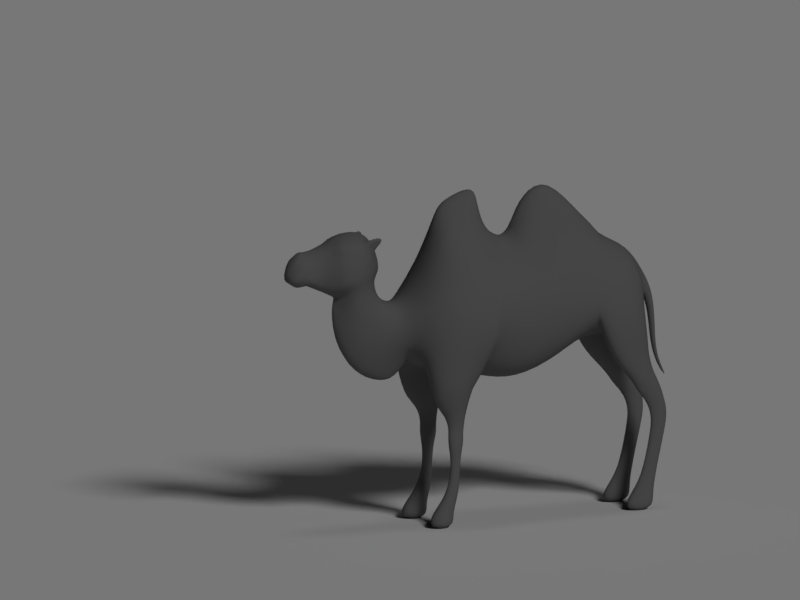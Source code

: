 # Source: camel.blend  (saved by Blender 2.79.0; exported with 4.5.12 LTS)
import bpy
from mathutils import Matrix  # noqa: F401  (used for matrix-valued properties, if any)

bpy.ops.wm.read_factory_settings(use_empty=True)
scene = bpy.context.scene
scene.name = 'Scene'

# ---- collections
col_collection_1 = bpy.data.collections.new('Collection 1'); scene.collection.children.link(col_collection_1)

# ---- materials (node trees are filled in below, after node groups)
mat_camel = bpy.data.materials.new('Camel')
mat_camel.alpha_threshold = 0.0
mat_camel.use_transparent_shadow = False
mat_camel.diffuse_color = (0.1574, 0.1574, 0.1574, 1.0)
mat_camel.specular_color = (0.1574, 0.1574, 0.1574)
mat_camel.roughness = 0.5
mat_camel.specular_intensity = 0.0
mat_shadow_catcher = bpy.data.materials.new('shadow_catcher')
mat_shadow_catcher.alpha_threshold = 0.0
mat_shadow_catcher.use_transparent_shadow = False
mat_shadow_catcher.roughness = 0.5

# ---- material node trees

# ---- world
world_world = bpy.data.worlds.new('World'); scene.world = world_world
world_world.color = (0.0, 0.0, 0.0)
world_world.use_sun_shadow = False
world_world.sun_shadow_jitter_overblur = 0.0
world_world.cycles.sampling_method = 'MANUAL'

# ---- cameras
cam_camera = bpy.data.cameras.new('Camera')
cam_camera.type = 'ORTHO'
cam_camera.clip_end = 1e+04
cam_camera.lens = 100.0
cam_camera.sensor_width = 32.0
cam_camera.sensor_height = 18.0
cam_camera.ortho_scale = 4.4
cam_camera.dof.focus_distance = 0.0
cam_camera.dof.aperture_fstop = 128.0

# ---- lights
light_hemi = bpy.data.lights.new('Hemi', 'SUN')
light_hemi.transmission_factor = 0.0
light_hemi.angle = 0.1993
light_hemi.energy = 0.1
light_hemi.shadow_buffer_clip_start = 0.5
light_hemi.shadow_soft_size = 0.1
light_hemi.shadow_cascade_max_distance = 1000.0
light_lamp = bpy.data.lights.new('Lamp', 'SUN')
light_lamp.transmission_factor = 0.0
light_lamp.cutoff_distance = 30.0
light_lamp.angle = 0.1993
light_lamp.energy = 1.0
light_lamp.shadow_buffer_clip_start = 1.001
light_lamp.shadow_soft_size = 0.1
light_lamp.shadow_cascade_max_distance = 1000.0

# ---- meshes
me_camel = bpy.data.meshes.new('Camel')
me_camel.from_pydata([(0.01895, 0.8054, 0.7777), (-2.384e-07, 0.816, 0.7814), (-2.384e-07, 0.7929, 0.7675), (-2.384e-07, 0.8865, 0.6505), (0.02737, 0.7745, 0.8995), (-2.384e-07, 0.792, 0.9023), (-2.384e-07, 0.7534, 0.8944), (0.03368, 0.7706, 1.063), (-2.384e-07, 0.7959, 1.078), (-2.384e-07, 0.7412, 1.042), (0.03789, 0.7489, 1.174), (-2.384e-07, 0.7765, 1.224), (-2.384e-07, 0.7183, 1.146), (0.05895, 0.6946, 1.243), (-4.768e-07, 0.7261, 1.347), (-4.768e-07, 0.6951, 1.159), (-4.768e-07, 0.6047, 1.499), (-2.328e-10, 0.4702, 1.549), (0.1007, 0.3518, 1.58), (-2.328e-10, 0.3737, 1.647), (0.1347, 0.6215, 1.394), (0.1937, 0.6376, 1.269), (-4.768e-07, 0.6867, 1.056), (0.08631, 0.6846, 1.06), (0.1996, 0.6703, 0.9632), (0.1113, 0.6846, 0.9657), (0.2168, 0.653, 1.077), (0.1705, 0.4783, 1.438), (0.2484, 0.4986, 1.248), (0.28, 0.5162, 1.079), (0.1705, 0.3436, 1.41), (0.2547, 0.3365, 1.181), (0.2747, 0.3719, 1.043), (0.2151, 0.3223, 1.054), (0.06054, 0.4818, 0.9931), (0.1935, 0.36, 1.038), (-3.725e-09, 0.3181, 0.9586), (3.725e-09, 0.4848, 0.941), (0.2465, 0.57, 0.9125), (0.2554, 0.4329, 0.8666), (0.0646, 0.561, 0.913), (0.1452, 0.431, 0.8606), (0.1788, 0.6805, 0.8576), (0.1111, 0.6901, 0.8596), (0.2212, 0.6189, 0.811), (0.2273, 0.5319, 0.7632), (0.06098, 0.6128, 0.8005), (0.1455, 0.5314, 0.7589), (0.1736, 0.7104, 0.7606), (0.1175, 0.7096, 0.7553), (0.2092, 0.6593, 0.7282), (0.1963, 0.5883, 0.6964), (0.07638, 0.6587, 0.698), (0.1563, 0.5876, 0.6931), (0.157, 0.8029, 0.5991), (0.1951, 0.7309, 0.6049), (0.1602, 0.6322, 0.6016), (0.1034, 0.7261, 0.6073), (0.1118, 0.7407, 0.5066), (0.1592, 0.6707, 0.5159), (0.1883, 0.7445, 0.5042), (0.1565, 0.8073, 0.5091), (0.1118, 0.728, 0.4139), (0.1592, 0.6581, 0.4191), (0.1883, 0.7277, 0.4136), (0.1565, 0.7799, 0.4081), (0.1208, 0.6655, 0.1743), (0.1828, 0.6718, 0.1633), (0.1561, 0.7213, 0.1667), (0.1584, 0.6069, 0.1763), (0.08792, 0.6289, 0.0761), (0.1622, 0.5059, 0.08293), (0.2077, 0.6351, 0.07275), (0.158, 0.7238, 0.07348), (0.07463, 0.6194, 0.0), (0.1638, 0.4591, 0.0), (0.2186, 0.627, 0.0), (0.1588, 0.7251, 0.0), (0.1302, 0.1188, 1.539), (-2.328e-10, 0.1567, 1.917), (0.233, 0.1276, 1.378), (0.2876, 0.1203, 1.136), (0.1853, 0.1117, 0.8911), (3.594e-11, 0.1061, 0.7961), (0.07143, 0.1201, 1.799), (0.1202, -0.08838, 1.463), (-2.328e-10, 9.694e-05, 1.824), (0.2391, -0.1023, 1.332), (0.2812, -0.1197, 1.108), (0.1916, -0.1372, 0.8229), (-1.977e-26, -0.1364, 0.7267), (0.0713, 0.01396, 1.723), (-2.328e-10, -0.1035, 1.599), (0.1202, -0.2021, 1.511), (0.3148, -0.2968, 1.317), (0.3386, -0.2788, 1.093), (0.1768, -0.325, 0.8785), (0.0, -0.3549, 0.7959), (-2.328e-10, -0.1717, 1.609), (0.1056, -0.2955, 1.604), (0.1583, -0.4376, 1.576), (0.0, -0.2331, 1.663), (0.07431, -0.3258, 1.776), (0.06223, -0.4882, 1.724), (0.0, -0.2583, 1.792), (2.575e-10, -0.3063, 1.9), (1.198e-10, -0.4579, 1.842), (-1.976e-10, -0.564, 1.708), (-5.57e-10, -0.5817, 1.557), (0.1228, -0.5538, 1.575), (0.3319, -0.5142, 1.289), (0.2796, -0.3524, 0.9063), (0.3477, -0.3259, 1.095), (0.3339, -0.5081, 0.9166), (0.3555, -0.5088, 1.092), (-5.57e-10, -0.6651, 1.367), (0.1188, -0.6549, 1.347), (0.2608, -0.6613, 1.261), (0.2861, -0.6714, 0.9321), (0.2901, -0.6702, 1.078), (-5.57e-10, -0.7661, 1.261), (0.1004, -0.7734, 1.224), (0.1533, -0.7895, 1.137), (0.1534, -0.7007, 0.9382), (0.1445, -0.7647, 1.025), (0.08534, -0.5291, 0.8785), (-1.37e-26, -0.5392, 0.8266), (8.517e-26, -0.6789, 0.8874), (0.1004, -0.8519, 1.234), (0.07183, -0.8309, 0.8923), (0.0, -0.8922, 0.7623), (6.461e-26, -0.7304, 0.8334), (-5.57e-10, -0.8397, 1.268), (0.1288, -0.8802, 1.157), (0.1225, -0.9413, 1.069), (0.08617, -0.9903, 0.9536), (-6.657e-26, -1.059, 0.8285), (0.08322, -0.9216, 1.287), (3.916e-27, -0.886, 1.301), (0.1165, -0.9795, 1.241), (0.1057, -1.045, 1.166), (0.06847, -1.114, 1.086), (2.349e-26, -1.157, 1.033), (0.08322, -0.9511, 1.383), (7.704e-34, -0.8958, 1.391), (0.1165, -1.009, 1.356), (0.1126, -1.085, 1.347), (0.02433, -1.138, 1.257), (1.664e-26, -1.174, 1.207), (2.741e-26, -1.147, 1.3), (0.09536, -0.9322, 1.439), (0.04638, -0.8811, 1.45), (0.1542, -1.024, 1.413), (0.1568, -1.115, 1.384), (1.273e-26, -1.184, 1.317), (0.0997, -1.194, 1.342), (9.789e-27, -0.8713, 1.45), (0.09536, -0.9424, 1.544), (0.05489, -0.9117, 1.569), (0.1474, -1.025, 1.525), (0.1499, -1.135, 1.489), (1.857e-10, -0.9053, 1.573), (0.1253, -1.019, 1.593), (0.1295, -1.14, 1.541), (0.1523, -0.9334, 1.658), (0.1542, -0.8601, 1.639), (0.1346, -1.132, 1.602), (0.05489, -0.9713, 1.634), (1.857e-10, -0.9462, 1.641), (0.05319, -1.028, 1.648), (1.857e-10, -1.009, 1.67), (0.05489, -1.113, 1.646), (1.857e-10, -1.117, 1.661), (0.09536, -0.9899, 1.62), (0.05489, -1.177, 1.608), (1.857e-10, -1.178, 1.622), (0.05149, -1.21, 1.591), (1.857e-10, -1.217, 1.605), (0.1011, -1.18, 1.552), (0.1081, -1.198, 1.474), (0.07586, -1.228, 1.352), (1.273e-26, -1.224, 1.338), (0.03956, -1.261, 1.573), (1.857e-10, -1.266, 1.586), (0.08232, -1.236, 1.527), (0.08769, -1.236, 1.454), (0.06394, -1.266, 1.367), (1.273e-26, -1.264, 1.356), (0.03786, -1.297, 1.559), (1.857e-10, -1.302, 1.581), (0.07381, -1.28, 1.513), (0.08258, -1.28, 1.44), (0.07245, -1.298, 1.379), (1.273e-26, -1.296, 1.372), (0.05489, -1.334, 1.535), (1.976e-10, -1.336, 1.585), (0.08062, -1.321, 1.495), (0.08258, -1.328, 1.426), (0.07245, -1.327, 1.395), (4.192e-11, -1.327, 1.384), (0.0782, -1.333, 1.442), (1.497e-10, -1.37, 1.571), (-3.594e-11, -1.421, 1.518), (0.04638, -1.395, 1.523), (0.04127, -1.366, 1.547), (0.07892, -1.374, 1.471), (0.0601, -1.374, 1.408), (0.03243, -1.371, 1.376), (-2.995e-11, -1.374, 1.363), (0.0782, -1.391, 1.425), (0.03105, -1.414, 1.518), (0.04145, -1.425, 1.455), (0.04785, -1.408, 1.399), (0.05606, -1.425, 1.409), (-2.456e-10, -1.449, 1.459), (-4.133e-10, -1.437, 1.411), (-4.612e-10, -1.406, 1.397), (0.187, -0.3731, 0.7517), (0.2206, -0.506, 0.5108), (0.3024, -0.5107, 0.7204), (0.2564, -0.6518, 0.7198), (0.1613, -0.6541, 0.7199), (0.08643, -0.507, 0.7236), (0.1785, -0.4241, 0.6015), (0.1785, -0.4343, 0.5181), (0.236, -0.5009, 0.5959), (0.1917, -0.5758, 0.595), (0.19, -0.5707, 0.5166), (0.1324, -0.4972, 0.5974), (0.1494, -0.5023, 0.5156), (0.2343, -0.5077, 0.4665), (0.1785, -0.4309, 0.4653), (0.19, -0.5741, 0.474), (0.1375, -0.504, 0.473), (0.2205, -0.5092, 0.4034), (0.1863, -0.4621, 0.3856), (0.1892, -0.5516, 0.3902), (0.1511, -0.5057, 0.3998), (0.2128, -0.5108, 0.291), (0.1877, -0.4693, 0.275), (0.1903, -0.5513, 0.2795), (0.1511, -0.5074, 0.284), (0.226, -0.5383, 0.1599), (0.1822, -0.4755, 0.1623), (0.1929, -0.5977, 0.1622), (0.1375, -0.5364, 0.1665), (0.2526, -0.5947, 0.07483), (0.1749, -0.4939, 0.08189), (0.1924, -0.6847, 0.08081), (0.1222, -0.5926, 0.07963), (0.2694, -0.5967, 0.0), (0.1799, -0.4785, 0.0), (0.1994, -0.727, 0.0), (0.09154, -0.5858, 0.001293)], [], [(0, 2, 3), (1, 5, 4, 0), (0, 4, 6, 2), (5, 8, 7, 4), (4, 7, 9, 6), (8, 11, 10, 7), (7, 10, 12, 9), (11, 14, 13, 10), (10, 13, 15, 12), (18, 17, 19), (20, 21, 13), (13, 14, 16, 20), (21, 26, 23, 13), (21, 28, 29, 26), (20, 27, 28, 21), (16, 17, 27, 20), (28, 31, 32, 29), (27, 30, 31, 28), (17, 18, 30, 27), (22, 23, 34, 37), (34, 35, 33), (33, 36, 37, 34), (33, 35, 31), (32, 31, 35), (13, 23, 22, 15), (32, 39, 38, 29), (23, 25, 40, 34), (35, 41, 39, 32), (29, 38, 24, 26), (26, 24, 25, 23), (34, 40, 41, 35), (38, 44, 42, 24), (25, 43, 46, 40), (40, 46, 47, 41), (39, 45, 44, 38), (24, 42, 43, 25), (41, 47, 45, 39), (42, 48, 49, 43), (47, 53, 51, 45), (44, 50, 48, 42), (43, 49, 52, 46), (46, 52, 53, 47), (45, 51, 50, 44), (52, 57, 56, 53), (51, 56, 55, 50), (49, 54, 57, 52), (53, 56, 51), (50, 55, 54, 48), (48, 54, 49), (57, 58, 59, 56), (56, 59, 60, 55), (54, 61, 58, 57), (55, 60, 61, 54), (61, 65, 62, 58), (58, 62, 63, 59), (59, 63, 64, 60), (60, 64, 65, 61), (64, 67, 68, 65), (65, 68, 66, 62), (62, 66, 69, 63), (63, 69, 67, 64), (1, 0, 3), (67, 72, 73, 68), (68, 73, 70, 66), (66, 70, 71, 69), (69, 71, 72, 67), (72, 76, 77, 73), (73, 77, 74, 70), (70, 74, 75, 71), (71, 75, 76, 72), (250, 252, 251), (18, 78, 80, 30), (33, 82, 83, 36), (31, 81, 82, 33), (18, 84, 78), (30, 80, 81, 31), (82, 89, 90, 83), (78, 85, 87, 80), (84, 91, 85, 78), (79, 86, 91, 84), (81, 88, 89, 82), (80, 87, 88, 81), (88, 95, 96, 89), (87, 94, 95, 88), (85, 92, 98, 93), (89, 96, 97, 90), (85, 93, 94, 87), (93, 98, 101, 99), (93, 99, 100, 94), (99, 101, 104, 102), (99, 102, 103, 100), (104, 105, 102), (103, 102, 105, 106), (106, 107, 103), (108, 109, 103, 107), (103, 109, 100), (86, 92, 91), (91, 92, 85), (95, 112, 111), (95, 94, 112), (94, 110, 114, 112), (112, 114, 113, 111), (114, 119, 118, 113), (108, 115, 116, 109), (109, 116, 117, 110), (110, 117, 119, 114), (117, 122, 124, 119), (115, 120, 121, 116), (116, 121, 122, 117), (119, 124, 123, 118), (94, 100, 109, 110), (96, 125, 126, 97), (125, 123, 127, 126), (122, 133, 134, 124), (123, 124, 127), (130, 131, 129), (127, 124, 129, 131), (120, 132, 128, 121), (124, 134, 135, 129), (121, 128, 133, 122), (129, 135, 136, 130), (133, 139, 140, 134), (135, 141, 142, 136), (134, 140, 141, 135), (132, 138, 137, 128), (128, 137, 139, 133), (138, 144, 143, 137), (137, 143, 145, 139), (142, 141, 147, 148), (139, 145, 146, 140), (140, 146, 147, 141), (147, 149, 148), (146, 149, 147), (144, 151, 150, 143), (143, 150, 152, 145), (145, 152, 153, 146), (149, 146, 153, 155), (155, 154, 149), (144, 156, 151), (151, 158, 157, 150), (150, 157, 159, 152), (152, 159, 160, 153), (156, 161, 158, 151), (155, 153, 160), (159, 162, 163, 160), (159, 157, 162), (162, 157, 164), (164, 157, 165), (163, 162, 166), (161, 168, 167, 158), (168, 170, 169, 167), (170, 172, 171, 169), (173, 157, 158, 167), (169, 173, 167), (165, 157, 173), (165, 173, 164), (164, 173, 162), (173, 169, 162), (166, 162, 169, 171), (172, 175, 174, 171), (171, 174, 166), (175, 177, 176, 174), (178, 166, 174, 176), (166, 178, 163), (179, 160, 163, 178), (155, 180, 181, 154), (155, 160, 179, 180), (178, 184, 185, 179), (181, 180, 186, 187), (176, 182, 184, 178), (179, 185, 186, 180), (177, 183, 182, 176), (185, 191, 192, 186), (184, 190, 191, 185), (183, 189, 188, 182), (187, 186, 192, 193), (182, 188, 190, 184), (191, 197, 198, 192), (191, 190, 196, 200), (189, 195, 194, 188), (193, 192, 198, 199), (188, 194, 196, 190), (197, 191, 200), (203, 194, 204), (195, 204, 194), (201, 204, 195), (197, 206, 207, 198), (197, 200, 209, 206), (196, 205, 209, 200), (199, 198, 207, 208), (204, 210, 203), (202, 210, 204, 201), (196, 194, 203, 205), (205, 211, 213, 209), (206, 209, 213, 212), (203, 210, 211, 205), (202, 214, 211, 210), (213, 211, 214, 215), (212, 213, 215, 216), (206, 212, 207), (208, 207, 212, 216), (125, 222, 221, 123), (96, 217, 222, 125), (113, 219, 217, 111), (111, 217, 96), (123, 221, 220, 118), (113, 220, 219), (118, 220, 113), (222, 228, 226, 221), (221, 226, 220), (219, 225, 223, 217), (217, 223, 228, 222), (220, 226, 225, 219), (223, 224, 229, 228), (228, 229, 227, 226), (225, 218, 224, 223), (226, 227, 218, 225), (227, 232, 230, 218), (224, 231, 233, 229), (218, 230, 231, 224), (229, 233, 232, 227), (231, 235, 237, 233), (233, 237, 236, 232), (232, 236, 234, 230), (230, 234, 235, 231), (237, 241, 240, 236), (236, 240, 238, 234), (234, 238, 239, 235), (235, 239, 241, 237), (240, 244, 242, 238), (238, 242, 243, 239), (239, 243, 245, 241), (241, 245, 244, 240), (243, 247, 249, 245), (245, 249, 248, 244), (244, 248, 246, 242), (242, 246, 247, 243), (248, 252, 250, 246), (246, 250, 251, 247), (247, 251, 253, 249), (249, 253, 252, 248), (252, 253, 251), (19, 79, 84, 18), (96, 95, 111), (76, 75, 77), (77, 75, 74)])
me_camel.polygons.foreach_set('use_smooth', [True] * 246)
_uv = me_camel.uv_layers.new(name='UVMap')
_uv.uv.foreach_set('vector', [0.7846, 0.4258, 0.7714, 0.4259, 0.7782, 0.3885, 0.8014, 0.4321, 0.8074, 0.4703, 0.7906, 0.464, 0.7846, 0.4258, 0.7846, 0.4258, 0.7906, 0.464, 0.7715, 0.4565, 0.7714, 0.4259, 0.8074, 0.4703, 0.8067, 0.527, 0.7854, 0.5153, 0.7906, 0.464, 0.7906, 0.464, 0.7854, 0.5153, 0.7694, 0.4946, 0.7715, 0.4565, 0.8067, 0.527, 0.7825, 0.6198, 0.7649, 0.5913, 0.7854, 0.5153, 0.7854, 0.5153, 0.7649, 0.5913, 0.7589, 0.5524, 0.7694, 0.4946, 0.7825, 0.6198, 0.7504, 0.6481, 0.7228, 0.5701, 0.7649, 0.5913, 0.7649, 0.5913, 0.7228, 0.5701, 0.7553, 0.4877, 0.7589, 0.5524, 0.7049, 0.6828, 0.7393, 0.7062, 0.7381, 0.8142, 0.7048, 0.6087, 0.7011, 0.559, 0.7228, 0.5701, 0.7228, 0.5701, 0.7504, 0.6481, 0.7301, 0.6612, 0.7048, 0.6087, 0.7011, 0.559, 0.7094, 0.4651, 0.7236, 0.4293, 0.7228, 0.5701, 0.7011, 0.559, 0.6621, 0.5557, 0.6779, 0.4842, 0.7094, 0.4651, 0.7048, 0.6087, 0.6705, 0.6241, 0.6621, 0.5557, 0.7011, 0.559, 0.7301, 0.6612, 0.7393, 0.7062, 0.6705, 0.6241, 0.7048, 0.6087, 0.6621, 0.5557, 0.6156, 0.5489, 0.6497, 0.4825, 0.6779, 0.4842, 0.6705, 0.6241, 0.6322, 0.6285, 0.6156, 0.5489, 0.6621, 0.5557, 0.7393, 0.7062, 0.7049, 0.6828, 0.6322, 0.6285, 0.6705, 0.6241, 0.7385, 0.376, 0.7236, 0.4293, 0.6447, 0.4001, 0.6979, 0.3626, 0.6447, 0.4001, 0.6378, 0.4599, 0.6212, 0.4336, 0.6212, 0.4336, 0.6436, 0.3542, 0.6979, 0.3626, 0.6447, 0.4001, 0.6212, 0.4336, 0.6378, 0.4599, 0.6156, 0.5489, 0.6497, 0.4825, 0.6156, 0.5489, 0.6378, 0.4599, 0.7228, 0.5701, 0.7236, 0.4293, 0.7385, 0.376, 0.7553, 0.4877, 0.6528, 0.4805, 0.676, 0.3647, 0.7003, 0.3716, 0.6795, 0.4826, 0.8205, 0.4185, 0.8207, 0.3707, 0.7913, 0.3731, 0.7817, 0.4109, 0.6387, 0.4581, 0.667, 0.3707, 0.676, 0.3647, 0.6528, 0.4805, 0.6795, 0.4826, 0.7003, 0.3716, 0.7161, 0.3727, 0.7083, 0.4642, 0.7083, 0.4642, 0.7161, 0.3727, 0.7401, 0.3606, 0.7253, 0.427, 0.7817, 0.4109, 0.7913, 0.3731, 0.7554, 0.3614, 0.7436, 0.4029, 0.7003, 0.3716, 0.7054, 0.3124, 0.7208, 0.3102, 0.7161, 0.3727, 0.8207, 0.3707, 0.8197, 0.3171, 0.7935, 0.3168, 0.7913, 0.3731, 0.7913, 0.3731, 0.7935, 0.3168, 0.7633, 0.3137, 0.7554, 0.3614, 0.676, 0.3647, 0.6918, 0.313, 0.7054, 0.3124, 0.7003, 0.3716, 0.7161, 0.3727, 0.7208, 0.3102, 0.7368, 0.3029, 0.7401, 0.3606, 0.667, 0.3707, 0.6768, 0.3188, 0.6918, 0.313, 0.676, 0.3647, 0.7208, 0.3102, 0.7298, 0.2639, 0.7441, 0.2652, 0.7368, 0.3029, 0.6768, 0.3188, 0.6892, 0.2554, 0.7004, 0.2595, 0.6918, 0.313, 0.7054, 0.3124, 0.7132, 0.2637, 0.7298, 0.2639, 0.7208, 0.3102, 0.8197, 0.3171, 0.8158, 0.2766, 0.7959, 0.2766, 0.7935, 0.3168, 0.7935, 0.3168, 0.7959, 0.2766, 0.7675, 0.2703, 0.7633, 0.3137, 0.6918, 0.313, 0.7004, 0.2595, 0.7132, 0.2637, 0.7054, 0.3124, 0.7959, 0.2766, 0.7957, 0.2277, 0.7719, 0.2269, 0.7675, 0.2703, 0.7004, 0.2595, 0.6948, 0.2206, 0.7264, 0.2139, 0.7132, 0.2637, 0.8158, 0.2766, 0.8235, 0.2301, 0.7957, 0.2277, 0.7959, 0.2766, 0.6892, 0.2554, 0.6948, 0.2206, 0.7004, 0.2595, 0.7132, 0.2637, 0.7264, 0.2139, 0.7582, 0.2133, 0.7298, 0.2639, 0.7298, 0.2639, 0.7582, 0.2133, 0.7441, 0.2652, 0.7957, 0.2277, 0.7948, 0.181, 0.7798, 0.178, 0.7719, 0.2269, 0.6948, 0.2206, 0.7011, 0.1817, 0.7205, 0.1747, 0.7264, 0.2139, 0.8235, 0.2301, 0.8076, 0.1829, 0.7948, 0.181, 0.7957, 0.2277, 0.7264, 0.2139, 0.7205, 0.1747, 0.7412, 0.1768, 0.7582, 0.2133, 0.8076, 0.1829, 0.8006, 0.1392, 0.7912, 0.1349, 0.7948, 0.181, 0.7948, 0.181, 0.7912, 0.1349, 0.7791, 0.1382, 0.7798, 0.178, 0.7011, 0.1817, 0.6973, 0.1383, 0.7102, 0.1363, 0.7205, 0.1747, 0.7205, 0.1747, 0.7102, 0.1363, 0.7246, 0.136, 0.7412, 0.1768, 0.7102, 0.1363, 0.6901, 0.0756, 0.7075, 0.07703, 0.7246, 0.136, 0.8006, 0.1392, 0.8028, 0.083, 0.7842, 0.08286, 0.7912, 0.1349, 0.7912, 0.1349, 0.7842, 0.08286, 0.7692, 0.07698, 0.7791, 0.1382, 0.6973, 0.1383, 0.6756, 0.0763, 0.6901, 0.0756, 0.7102, 0.1363, 0.8014, 0.4321, 0.7846, 0.4258, 0.7782, 0.3885, 0.6901, 0.0756, 0.6834, 0.06122, 0.7133, 0.05919, 0.7075, 0.07703, 0.8028, 0.083, 0.8057, 0.06829, 0.7715, 0.06374, 0.7842, 0.08286, 0.7842, 0.08286, 0.7715, 0.06374, 0.7383, 0.05478, 0.7692, 0.07698, 0.6756, 0.0763, 0.6384, 0.05633, 0.6834, 0.06122, 0.6901, 0.0756, 0.6834, 0.06122, 0.6771, 0.048, 0.7082, 0.04364, 0.7133, 0.05919, 0.8057, 0.06829, 0.8021, 0.04385, 0.7688, 0.04792, 0.7715, 0.06374, 0.7715, 0.06374, 0.7688, 0.04792, 0.7424, 0.04044, 0.7383, 0.05478, 0.6384, 0.05633, 0.6373, 0.03825, 0.6771, 0.048, 0.6834, 0.06122, 0.4492, 0.05188, 0.4126, 0.04105, 0.4877, 0.04675, 0.7049, 0.6828, 0.6303, 0.7451, 0.5867, 0.6295, 0.6322, 0.6285, 0.6212, 0.4336, 0.5812, 0.4158, 0.6095, 0.3366, 0.6436, 0.3542, 0.6156, 0.5489, 0.5816, 0.5257, 0.5812, 0.4158, 0.6212, 0.4336, 0.7049, 0.6828, 0.6637, 0.819, 0.6303, 0.7451, 0.6322, 0.6285, 0.5867, 0.6295, 0.5816, 0.5257, 0.6156, 0.5489, 0.5812, 0.4158, 0.5253, 0.4032, 0.5552, 0.3268, 0.6095, 0.3366, 0.6303, 0.7451, 0.5769, 0.7346, 0.5458, 0.6252, 0.5867, 0.6295, 0.6637, 0.819, 0.6168, 0.8146, 0.5769, 0.7346, 0.6303, 0.7451, 0.6763, 0.898, 0.6169, 0.858, 0.6168, 0.8146, 0.6637, 0.819, 0.5816, 0.5257, 0.5475, 0.5199, 0.5253, 0.4032, 0.5812, 0.4158, 0.5867, 0.6295, 0.5458, 0.6252, 0.5475, 0.5199, 0.5816, 0.5257, 0.5475, 0.5199, 0.5136, 0.5285, 0.4741, 0.3782, 0.5253, 0.4032, 0.5458, 0.6252, 0.4977, 0.6196, 0.5136, 0.5285, 0.5475, 0.5199, 0.5769, 0.7346, 0.5484, 0.7417, 0.5366, 0.7268, 0.518, 0.6873, 0.5253, 0.4032, 0.4741, 0.3782, 0.5048, 0.3402, 0.5552, 0.3268, 0.5769, 0.7346, 0.518, 0.6873, 0.4977, 0.6196, 0.5458, 0.6252, 0.518, 0.6873, 0.5366, 0.7268, 0.5217, 0.7292, 0.4953, 0.7229, 0.518, 0.6873, 0.4953, 0.7229, 0.4588, 0.7171, 0.4977, 0.6196, 0.4953, 0.7229, 0.5217, 0.7292, 0.498, 0.8241, 0.4697, 0.8195, 0.4953, 0.7229, 0.4697, 0.8195, 0.4322, 0.8085, 0.4588, 0.7171, 0.498, 0.8241, 0.4665, 0.8786, 0.4697, 0.8195, 0.4322, 0.8085, 0.4697, 0.8195, 0.4665, 0.8786, 0.4127, 0.8892, 0.4127, 0.8892, 0.3872, 0.8417, 0.4322, 0.8085, 0.3959, 0.7641, 0.4225, 0.7248, 0.4322, 0.8085, 0.3872, 0.8417, 0.4322, 0.8085, 0.4225, 0.7248, 0.4588, 0.7171, 0.6169, 0.858, 0.5484, 0.7417, 0.6168, 0.8146, 0.6168, 0.8146, 0.5484, 0.7417, 0.5769, 0.7346, 0.5136, 0.5285, 0.4809, 0.5338, 0.4469, 0.4016, 0.5136, 0.5285, 0.4977, 0.6196, 0.4809, 0.5338, 0.4977, 0.6196, 0.4487, 0.6065, 0.441, 0.5351, 0.4809, 0.5338, 0.4809, 0.5338, 0.441, 0.5351, 0.4225, 0.4124, 0.4469, 0.4016, 0.441, 0.5351, 0.4141, 0.5202, 0.4032, 0.3986, 0.4225, 0.4124, 0.3959, 0.7641, 0.3869, 0.6992, 0.398, 0.6688, 0.4225, 0.7248, 0.4225, 0.7248, 0.398, 0.6688, 0.4107, 0.5893, 0.4487, 0.6065, 0.4487, 0.6065, 0.4107, 0.5893, 0.4141, 0.5202, 0.441, 0.5351, 0.4107, 0.5893, 0.3714, 0.5526, 0.3723, 0.4516, 0.4141, 0.5202, 0.3869, 0.6992, 0.3643, 0.6571, 0.3611, 0.6135, 0.398, 0.6688, 0.398, 0.6688, 0.3611, 0.6135, 0.3714, 0.5526, 0.4107, 0.5893, 0.4141, 0.5202, 0.3723, 0.4516, 0.3957, 0.3819, 0.4032, 0.3986, 0.4977, 0.6196, 0.4588, 0.7171, 0.4225, 0.7248, 0.4487, 0.6065, 0.4741, 0.3782, 0.4552, 0.3647, 0.4616, 0.2976, 0.5048, 0.3402, 0.4552, 0.3647, 0.3957, 0.3819, 0.3957, 0.3367, 0.4616, 0.2976, 0.3714, 0.5526, 0.3134, 0.5689, 0.3102, 0.4933, 0.3723, 0.4516, 0.3957, 0.3819, 0.3723, 0.4516, 0.3957, 0.3367, 0.3648, 0.2252, 0.4086, 0.2539, 0.3659, 0.3343, 0.3957, 0.3367, 0.3723, 0.4516, 0.3659, 0.3343, 0.4086, 0.2539, 0.3643, 0.6571, 0.35, 0.6809, 0.3253, 0.6299, 0.3611, 0.6135, 0.3723, 0.4516, 0.3102, 0.4933, 0.2971, 0.3971, 0.3659, 0.3343, 0.3611, 0.6135, 0.3253, 0.6299, 0.3134, 0.5689, 0.3714, 0.5526, 0.3659, 0.3343, 0.2971, 0.3971, 0.2813, 0.2851, 0.3648, 0.2252, 0.3134, 0.5689, 0.2773, 0.6053, 0.2483, 0.5424, 0.3102, 0.4933, 0.2971, 0.3971, 0.2216, 0.4687, 0.1942, 0.3891, 0.2813, 0.2851, 0.3102, 0.4933, 0.2483, 0.5424, 0.2216, 0.4687, 0.2971, 0.3971, 0.35, 0.6809, 0.3388, 0.6957, 0.3026, 0.6469, 0.3253, 0.6299, 0.3253, 0.6299, 0.3026, 0.6469, 0.2773, 0.6053, 0.3134, 0.5689, 0.3388, 0.6957, 0.3247, 0.7114, 0.2874, 0.6659, 0.3026, 0.6469, 0.3026, 0.6469, 0.2874, 0.6659, 0.2562, 0.644, 0.2773, 0.6053, 0.1942, 0.3891, 0.2216, 0.4687, 0.1787, 0.5688, 0.148, 0.5257, 0.2773, 0.6053, 0.2562, 0.644, 0.2203, 0.6142, 0.2483, 0.5424, 0.2483, 0.5424, 0.2203, 0.6142, 0.1787, 0.5688, 0.2216, 0.4687, 0.1787, 0.5688, 0.1503, 0.6215, 0.148, 0.5257, 0.2203, 0.6142, 0.1503, 0.6215, 0.1787, 0.5688, 0.3247, 0.7114, 0.3132, 0.7193, 0.2731, 0.6813, 0.2874, 0.6659, 0.2874, 0.6659, 0.2731, 0.6813, 0.242, 0.6733, 0.2562, 0.644, 0.2562, 0.644, 0.242, 0.6733, 0.2132, 0.6506, 0.2203, 0.6142, 0.1503, 0.6215, 0.2203, 0.6142, 0.2132, 0.6506, 0.1797, 0.6493, 0.1797, 0.6493, 0.1629, 0.6484, 0.1503, 0.6215, 0.3247, 0.7114, 0.3145, 0.7383, 0.3132, 0.7193, 0.3132, 0.7193, 0.3024, 0.7245, 0.2603, 0.6971, 0.2731, 0.6813, 0.2731, 0.6813, 0.2603, 0.6971, 0.2303, 0.6956, 0.242, 0.6733, 0.242, 0.6733, 0.2303, 0.6956, 0.2085, 0.6914, 0.2132, 0.6506, 0.3145, 0.7383, 0.2974, 0.7661, 0.3024, 0.7245, 0.3132, 0.7193, 0.1797, 0.6493, 0.2132, 0.6506, 0.2085, 0.6914, 0.2303, 0.6956, 0.2283, 0.7269, 0.2104, 0.7138, 0.2085, 0.6914, 0.2303, 0.6956, 0.2603, 0.6971, 0.2283, 0.7269, 0.25, 0.7293, 0.2605, 0.6984, 0.271, 0.7381, 0.271, 0.7381, 0.2605, 0.6984, 0.2925, 0.7285, 0.2104, 0.7138, 0.2283, 0.7269, 0.201, 0.7356, 0.2974, 0.7661, 0.2632, 0.8031, 0.2801, 0.755, 0.3024, 0.7245, 0.2632, 0.8031, 0.2311, 0.8113, 0.2295, 0.7778, 0.2801, 0.755, 0.2311, 0.8113, 0.1918, 0.7917, 0.199, 0.7669, 0.2295, 0.7778, 0.2489, 0.7306, 0.2603, 0.6971, 0.3024, 0.7245, 0.2801, 0.755, 0.2295, 0.7778, 0.2489, 0.7306, 0.2801, 0.755, 0.2926, 0.7267, 0.2622, 0.6996, 0.265, 0.7392, 0.2926, 0.7267, 0.265, 0.7392, 0.281, 0.7533, 0.271, 0.7381, 0.2634, 0.7408, 0.25, 0.7293, 0.2489, 0.7306, 0.2295, 0.7778, 0.2283, 0.7269, 0.201, 0.7356, 0.2283, 0.7269, 0.2295, 0.7778, 0.199, 0.7669, 0.1918, 0.7917, 0.1799, 0.7495, 0.1913, 0.7467, 0.199, 0.7669, 0.199, 0.7669, 0.1913, 0.7467, 0.201, 0.7356, 0.1799, 0.7495, 0.1709, 0.7446, 0.1762, 0.7328, 0.1913, 0.7467, 0.19, 0.722, 0.201, 0.7356, 0.1913, 0.7467, 0.1762, 0.7328, 0.201, 0.7356, 0.19, 0.722, 0.2104, 0.7138, 0.1886, 0.6948, 0.2085, 0.6914, 0.2104, 0.7138, 0.19, 0.722, 0.1797, 0.6493, 0.182, 0.6759, 0.1637, 0.6566, 0.1629, 0.6484, 0.1797, 0.6493, 0.2085, 0.6914, 0.1886, 0.6948, 0.182, 0.6759, 0.19, 0.722, 0.1677, 0.7127, 0.1733, 0.6931, 0.1886, 0.6948, 0.1637, 0.6566, 0.182, 0.6759, 0.1744, 0.6764, 0.1602, 0.6631, 0.1762, 0.7328, 0.1625, 0.7296, 0.1677, 0.7127, 0.19, 0.722, 0.1886, 0.6948, 0.1733, 0.6931, 0.1744, 0.6764, 0.182, 0.6759, 0.1709, 0.7446, 0.1563, 0.7431, 0.1625, 0.7296, 0.1762, 0.7328, 0.1733, 0.6931, 0.1574, 0.6979, 0.1608, 0.679, 0.1744, 0.6764, 0.1677, 0.7127, 0.1579, 0.7088, 0.1574, 0.6979, 0.1733, 0.6931, 0.1563, 0.7431, 0.1455, 0.7403, 0.1509, 0.7279, 0.1625, 0.7296, 0.1602, 0.6631, 0.1744, 0.6764, 0.1608, 0.679, 0.1505, 0.6639, 0.1625, 0.7296, 0.1509, 0.7279, 0.1579, 0.7088, 0.1677, 0.7127, 0.1574, 0.6979, 0.1435, 0.6881, 0.1479, 0.6771, 0.1608, 0.679, 0.1574, 0.6979, 0.1579, 0.7088, 0.1463, 0.7037, 0.1446, 0.6944, 0.1455, 0.7403, 0.136, 0.7378, 0.145, 0.7214, 0.1509, 0.7279, 0.1505, 0.6639, 0.1608, 0.679, 0.1479, 0.6771, 0.1399, 0.6652, 0.1509, 0.7279, 0.145, 0.7214, 0.1463, 0.7037, 0.1579, 0.7088, 0.1435, 0.6881, 0.1574, 0.6979, 0.1446, 0.6944, 0.135, 0.7089, 0.145, 0.7214, 0.1355, 0.7257, 0.136, 0.7378, 0.1355, 0.7257, 0.145, 0.7214, 0.1292, 0.7323, 0.1355, 0.7257, 0.136, 0.7378, 0.1435, 0.6881, 0.1343, 0.686, 0.1323, 0.6788, 0.1479, 0.6771, 0.1435, 0.6881, 0.1446, 0.6944, 0.1344, 0.6936, 0.1343, 0.686, 0.1463, 0.7037, 0.1356, 0.7014, 0.1344, 0.6936, 0.1446, 0.6944, 0.1399, 0.6652, 0.1479, 0.6771, 0.1323, 0.6788, 0.129, 0.6692, 0.1355, 0.7257, 0.1272, 0.7117, 0.135, 0.7089, 0.1296, 0.7205, 0.1272, 0.7117, 0.1355, 0.7257, 0.1292, 0.7323, 0.1463, 0.7037, 0.145, 0.7214, 0.135, 0.7089, 0.1356, 0.7014, 0.1356, 0.7014, 0.1217, 0.7009, 0.1197, 0.6933, 0.1344, 0.6936, 0.1343, 0.686, 0.1344, 0.6936, 0.1197, 0.6933, 0.1211, 0.6881, 0.135, 0.7089, 0.1272, 0.7117, 0.1217, 0.7009, 0.1356, 0.7014, 0.1296, 0.7205, 0.1132, 0.7094, 0.1217, 0.7009, 0.1272, 0.7117, 0.1197, 0.6933, 0.1217, 0.7009, 0.1132, 0.7094, 0.11, 0.7001, 0.1211, 0.6881, 0.1197, 0.6933, 0.11, 0.7001, 0.1168, 0.6839, 0.1343, 0.686, 0.1211, 0.6881, 0.1323, 0.6788, 0.129, 0.6692, 0.1323, 0.6788, 0.1211, 0.6881, 0.1168, 0.6839, 0.4263, 0.4009, 0.439, 0.3242, 0.4091, 0.3195, 0.3969, 0.3783, 0.4767, 0.3705, 0.4818, 0.3104, 0.439, 0.3242, 0.4263, 0.4009, 0.4225, 0.4099, 0.4366, 0.3306, 0.4803, 0.3137, 0.4484, 0.3989, 0.4484, 0.3989, 0.4803, 0.3137, 0.4743, 0.3752, 0.3956, 0.3785, 0.4066, 0.3198, 0.4187, 0.3321, 0.4038, 0.401, 0.4225, 0.4099, 0.4187, 0.3321, 0.4366, 0.3306, 0.4038, 0.401, 0.4187, 0.3321, 0.4225, 0.4099, 0.439, 0.3242, 0.4497, 0.2556, 0.4217, 0.2533, 0.4091, 0.3195, 0.4066, 0.3198, 0.4224, 0.2545, 0.4187, 0.3321, 0.4366, 0.3306, 0.4491, 0.2562, 0.4869, 0.2489, 0.4803, 0.3137, 0.4818, 0.3104, 0.4885, 0.2461, 0.4497, 0.2556, 0.439, 0.3242, 0.4187, 0.3321, 0.4224, 0.2545, 0.4491, 0.2562, 0.4366, 0.3306, 0.4885, 0.2461, 0.4796, 0.2196, 0.448, 0.2305, 0.4497, 0.2556, 0.4497, 0.2556, 0.448, 0.2305, 0.4176, 0.2242, 0.4217, 0.2533, 0.4491, 0.2562, 0.4474, 0.2304, 0.48, 0.2199, 0.4869, 0.2489, 0.4224, 0.2545, 0.4166, 0.2268, 0.4474, 0.2304, 0.4491, 0.2562, 0.4166, 0.2268, 0.4311, 0.2085, 0.4538, 0.2043, 0.4474, 0.2304, 0.4796, 0.2196, 0.4714, 0.1953, 0.4526, 0.2095, 0.448, 0.2305, 0.4474, 0.2304, 0.4538, 0.2043, 0.4704, 0.1947, 0.48, 0.2199, 0.448, 0.2305, 0.4526, 0.2095, 0.4352, 0.2063, 0.4176, 0.2242, 0.4714, 0.1953, 0.4724, 0.1599, 0.4585, 0.1583, 0.4526, 0.2095, 0.4526, 0.2095, 0.4585, 0.1583, 0.4464, 0.1533, 0.4352, 0.2063, 0.4311, 0.2085, 0.4439, 0.1539, 0.4569, 0.1589, 0.4538, 0.2043, 0.4538, 0.2043, 0.4569, 0.1589, 0.4717, 0.1604, 0.4704, 0.1947, 0.4585, 0.1583, 0.461, 0.1149, 0.446, 0.1121, 0.4464, 0.1533, 0.4439, 0.1539, 0.4451, 0.1152, 0.4597, 0.1157, 0.4569, 0.1589, 0.4569, 0.1589, 0.4597, 0.1157, 0.4752, 0.1228, 0.4717, 0.1604, 0.4724, 0.1599, 0.4754, 0.126, 0.461, 0.1149, 0.4585, 0.1583, 0.4451, 0.1152, 0.4377, 0.0759, 0.4555, 0.08395, 0.4597, 0.1157, 0.4597, 0.1157, 0.4555, 0.08395, 0.4793, 0.0863, 0.4752, 0.1228, 0.4754, 0.126, 0.4798, 0.08818, 0.4558, 0.08574, 0.461, 0.1149, 0.461, 0.1149, 0.4558, 0.08574, 0.438, 0.07835, 0.446, 0.1121, 0.4798, 0.08818, 0.4859, 0.07186, 0.4521, 0.07194, 0.4558, 0.08574, 0.4558, 0.08574, 0.4521, 0.07194, 0.4151, 0.06108, 0.438, 0.07835, 0.4377, 0.0759, 0.4114, 0.0591, 0.4487, 0.06927, 0.4555, 0.08395, 0.4555, 0.08395, 0.4487, 0.06927, 0.4863, 0.06927, 0.4793, 0.0863, 0.4114, 0.0591, 0.4126, 0.04105, 0.4492, 0.05188, 0.4487, 0.06927, 0.4487, 0.06927, 0.4492, 0.05188, 0.4877, 0.04675, 0.4863, 0.06927, 0.4859, 0.07186, 0.4895, 0.04489, 0.4543, 0.05372, 0.4521, 0.07194, 0.4521, 0.07194, 0.4543, 0.05372, 0.4143, 0.0417, 0.4151, 0.06108, 0.4143, 0.0417, 0.4543, 0.05372, 0.4895, 0.04489, 0.7381, 0.8142, 0.6763, 0.898, 0.6637, 0.819, 0.7049, 0.6828, 0.4741, 0.3782, 0.5136, 0.5285, 0.4469, 0.4016, 0.6771, 0.048, 0.6373, 0.03825, 0.7082, 0.04364, 0.8021, 0.04385, 0.7424, 0.04044, 0.7688, 0.04792])
_ca = me_camel.color_attributes.new('Col', 'BYTE_COLOR', 'CORNER')
_ca.data.foreach_set('color', [1.0, 1.0, 1.0, 1.0, 1.0, 1.0, 1.0, 1.0, 1.0, 1.0, 1.0, 1.0, 1.0, 1.0, 1.0, 1.0, 1.0, 1.0, 1.0, 1.0, 1.0, 1.0, 1.0, 1.0, 1.0, 1.0, 1.0, 1.0, 1.0, 1.0, 1.0, 1.0, 1.0, 1.0, 1.0, 1.0, 1.0, 1.0, 1.0, 1.0, 1.0, 1.0, 1.0, 1.0, 1.0, 1.0, 1.0, 1.0, 1.0, 1.0, 1.0, 1.0, 1.0, 1.0, 1.0, 1.0, 1.0, 1.0, 1.0, 1.0, 1.0, 1.0, 1.0, 1.0, 1.0, 1.0, 1.0, 1.0, 1.0, 1.0, 1.0, 1.0, 1.0, 1.0, 1.0, 1.0, 1.0, 1.0, 1.0, 1.0, 1.0, 1.0, 1.0, 1.0, 1.0, 1.0, 1.0, 1.0, 1.0, 1.0, 1.0, 1.0, 1.0, 1.0, 1.0, 1.0, 1.0, 1.0, 1.0, 1.0, 1.0, 1.0, 1.0, 1.0, 1.0, 1.0, 1.0, 1.0, 1.0, 1.0, 1.0, 1.0, 1.0, 1.0, 1.0, 1.0, 1.0, 1.0, 1.0, 1.0, 1.0, 1.0, 1.0, 1.0, 1.0, 1.0, 1.0, 1.0, 1.0, 1.0, 1.0, 1.0, 1.0, 1.0, 1.0, 1.0, 1.0, 1.0, 1.0, 1.0, 1.0, 1.0, 1.0, 1.0, 1.0, 1.0, 1.0, 1.0, 1.0, 1.0, 1.0, 1.0, 1.0, 1.0, 1.0, 1.0, 1.0, 1.0, 1.0, 1.0, 1.0, 1.0, 1.0, 1.0, 1.0, 1.0, 1.0, 1.0, 1.0, 1.0, 1.0, 1.0, 1.0, 1.0, 1.0, 1.0, 1.0, 1.0, 1.0, 1.0, 1.0, 1.0, 1.0, 1.0, 1.0, 1.0, 1.0, 1.0, 1.0, 1.0, 1.0, 1.0, 1.0, 1.0, 1.0, 1.0, 1.0, 1.0, 1.0, 1.0, 1.0, 1.0, 1.0, 1.0, 1.0, 1.0, 1.0, 1.0, 1.0, 1.0, 1.0, 1.0, 1.0, 1.0, 1.0, 1.0, 1.0, 1.0, 1.0, 1.0, 1.0, 1.0, 1.0, 1.0, 1.0, 1.0, 1.0, 1.0, 1.0, 1.0, 1.0, 1.0, 1.0, 1.0, 1.0, 1.0, 1.0, 1.0, 1.0, 1.0, 1.0, 1.0, 1.0, 1.0, 1.0, 1.0, 1.0, 1.0, 1.0, 1.0, 1.0, 1.0, 1.0, 1.0, 1.0, 1.0, 1.0, 1.0, 1.0, 1.0, 1.0, 1.0, 1.0, 1.0, 1.0, 1.0, 1.0, 1.0, 1.0, 1.0, 1.0, 1.0, 1.0, 1.0, 1.0, 1.0, 1.0, 1.0, 1.0, 1.0, 1.0, 1.0, 1.0, 1.0, 1.0, 1.0, 1.0, 1.0, 1.0, 1.0, 1.0, 1.0, 1.0, 1.0, 1.0, 1.0, 1.0, 1.0, 1.0, 1.0, 1.0, 1.0, 1.0, 1.0, 1.0, 1.0, 1.0, 1.0, 1.0, 1.0, 1.0, 1.0, 1.0, 1.0, 1.0, 1.0, 1.0, 1.0, 1.0, 1.0, 1.0, 1.0, 1.0, 1.0, 1.0, 1.0, 1.0, 1.0, 1.0, 1.0, 1.0, 1.0, 1.0, 1.0, 1.0, 1.0, 1.0, 1.0, 1.0, 1.0, 1.0, 1.0, 1.0, 1.0, 1.0, 1.0, 1.0, 1.0, 1.0, 1.0, 1.0, 1.0, 1.0, 1.0, 1.0, 1.0, 1.0, 1.0, 1.0, 1.0, 1.0, 1.0, 1.0, 1.0, 1.0, 1.0, 1.0, 1.0, 1.0, 1.0, 1.0, 1.0, 1.0, 1.0, 1.0, 1.0, 1.0, 1.0, 1.0, 1.0, 1.0, 1.0, 1.0, 1.0, 1.0, 1.0, 1.0, 1.0, 1.0, 1.0, 1.0, 1.0, 1.0, 1.0, 1.0, 1.0, 1.0, 1.0, 1.0, 1.0, 1.0, 1.0, 1.0, 1.0, 1.0, 1.0, 1.0, 1.0, 1.0, 1.0, 1.0, 1.0, 1.0, 1.0, 1.0, 1.0, 1.0, 1.0, 1.0, 1.0, 1.0, 1.0, 1.0, 1.0, 1.0, 1.0, 1.0, 1.0, 1.0, 1.0, 1.0, 1.0, 1.0, 1.0, 1.0, 1.0, 1.0, 1.0, 1.0, 1.0, 1.0, 1.0, 1.0, 1.0, 1.0, 1.0, 1.0, 1.0, 1.0, 1.0, 1.0, 1.0, 1.0, 1.0, 1.0, 1.0, 1.0, 1.0, 1.0, 1.0, 1.0, 1.0, 1.0, 1.0, 1.0, 1.0, 1.0, 1.0, 1.0, 1.0, 1.0, 1.0, 1.0, 1.0, 1.0, 1.0, 1.0, 1.0, 1.0, 1.0, 1.0, 1.0, 1.0, 1.0, 1.0, 1.0, 1.0, 1.0, 1.0, 1.0, 1.0, 1.0, 1.0, 1.0, 1.0, 1.0, 1.0, 1.0, 1.0, 1.0, 1.0, 1.0, 1.0, 1.0, 1.0, 1.0, 1.0, 1.0, 1.0, 1.0, 1.0, 1.0, 1.0, 1.0, 1.0, 1.0, 1.0, 1.0, 1.0, 1.0, 1.0, 1.0, 1.0, 1.0, 1.0, 1.0, 1.0, 1.0, 1.0, 1.0, 1.0, 1.0, 1.0, 1.0, 1.0, 1.0, 1.0, 1.0, 1.0, 1.0, 1.0, 1.0, 1.0, 1.0, 1.0, 1.0, 1.0, 1.0, 1.0, 1.0, 1.0, 1.0, 1.0, 1.0, 1.0, 1.0, 1.0, 1.0, 1.0, 1.0, 1.0, 1.0, 1.0, 1.0, 1.0, 1.0, 1.0, 1.0, 1.0, 1.0, 1.0, 1.0, 1.0, 1.0, 1.0, 1.0, 1.0, 1.0, 1.0, 1.0, 1.0, 1.0, 1.0, 1.0, 1.0, 1.0, 1.0, 1.0, 1.0, 1.0, 1.0, 1.0, 1.0, 1.0, 1.0, 1.0, 1.0, 1.0, 1.0, 1.0, 1.0, 1.0, 1.0, 1.0, 1.0, 1.0, 1.0, 1.0, 1.0, 1.0, 1.0, 1.0, 1.0, 1.0, 1.0, 1.0, 1.0, 1.0, 1.0, 1.0, 1.0, 1.0, 1.0, 1.0, 1.0, 1.0, 1.0, 1.0, 1.0, 1.0, 1.0, 1.0, 1.0, 1.0, 1.0, 1.0, 1.0, 1.0, 1.0, 1.0, 1.0, 1.0, 1.0, 1.0, 1.0, 1.0, 1.0, 1.0, 1.0, 1.0, 1.0, 1.0, 1.0, 1.0, 1.0, 1.0, 1.0, 1.0, 1.0, 1.0, 1.0, 1.0, 1.0, 1.0, 1.0, 1.0, 1.0, 1.0, 1.0, 1.0, 1.0, 1.0, 1.0, 1.0, 1.0, 1.0, 1.0, 1.0, 1.0, 1.0, 1.0, 1.0, 1.0, 1.0, 1.0, 1.0, 1.0, 1.0, 1.0, 1.0, 1.0, 1.0, 1.0, 1.0, 1.0, 1.0, 1.0, 1.0, 1.0, 1.0, 1.0, 1.0, 1.0, 1.0, 1.0, 1.0, 1.0, 1.0, 1.0, 1.0, 1.0, 1.0, 1.0, 1.0, 1.0, 1.0, 1.0, 1.0, 1.0, 1.0, 1.0, 1.0, 1.0, 1.0, 1.0, 1.0, 1.0, 1.0, 1.0, 1.0, 1.0, 1.0, 1.0, 1.0, 1.0, 1.0, 1.0, 1.0, 1.0, 1.0, 1.0, 1.0, 1.0, 1.0, 1.0, 1.0, 1.0, 1.0, 1.0, 1.0, 1.0, 1.0, 1.0, 1.0, 1.0, 1.0, 1.0, 1.0, 1.0, 1.0, 1.0, 1.0, 1.0, 1.0, 1.0, 1.0, 1.0, 1.0, 1.0, 1.0, 1.0, 1.0, 1.0, 1.0, 1.0, 1.0, 1.0, 1.0, 1.0, 1.0, 1.0, 1.0, 1.0, 1.0, 1.0, 1.0, 1.0, 1.0, 1.0, 1.0, 1.0, 1.0, 1.0, 1.0, 1.0, 1.0, 1.0, 1.0, 1.0, 1.0, 1.0, 1.0, 1.0, 1.0, 1.0, 1.0, 1.0, 1.0, 1.0, 1.0, 1.0, 1.0, 1.0, 1.0, 1.0, 1.0, 1.0, 1.0, 1.0, 1.0, 1.0, 1.0, 1.0, 1.0, 1.0, 1.0, 1.0, 1.0, 1.0, 1.0, 1.0, 1.0, 1.0, 1.0, 1.0, 1.0, 1.0, 1.0, 1.0, 1.0, 1.0, 1.0, 1.0, 1.0, 1.0, 1.0, 1.0, 1.0, 1.0, 1.0, 1.0, 1.0, 1.0, 1.0, 1.0, 1.0, 1.0, 1.0, 1.0, 1.0, 1.0, 1.0, 1.0, 1.0, 1.0, 1.0, 1.0, 1.0, 1.0, 1.0, 1.0, 1.0, 1.0, 1.0, 1.0, 1.0, 1.0, 1.0, 1.0, 1.0, 1.0, 1.0, 1.0, 1.0, 1.0, 1.0, 1.0, 1.0, 1.0, 1.0, 1.0, 1.0, 1.0, 1.0, 1.0, 1.0, 1.0, 1.0, 1.0, 1.0, 1.0, 1.0, 1.0, 1.0, 1.0, 1.0, 1.0, 1.0, 1.0, 1.0, 1.0, 1.0, 1.0, 1.0, 1.0, 1.0, 1.0, 1.0, 1.0, 1.0, 1.0, 1.0, 1.0, 1.0, 1.0, 1.0, 1.0, 1.0, 1.0, 1.0, 1.0, 1.0, 1.0, 1.0, 1.0, 1.0, 1.0, 1.0, 1.0, 1.0, 1.0, 1.0, 1.0, 1.0, 1.0, 1.0, 1.0, 1.0, 1.0, 1.0, 1.0, 1.0, 1.0, 1.0, 1.0, 1.0, 1.0, 1.0, 1.0, 1.0, 1.0, 1.0, 1.0, 1.0, 1.0, 1.0, 1.0, 1.0, 1.0, 1.0, 1.0, 1.0, 1.0, 1.0, 1.0, 1.0, 1.0, 1.0, 1.0, 1.0, 1.0, 1.0, 1.0, 1.0, 1.0, 1.0, 1.0, 1.0, 1.0, 1.0, 1.0, 1.0, 1.0, 1.0, 1.0, 1.0, 1.0, 1.0, 1.0, 1.0, 1.0, 1.0, 1.0, 1.0, 1.0, 1.0, 1.0, 1.0, 1.0, 1.0, 1.0, 1.0, 1.0, 1.0, 1.0, 1.0, 1.0, 1.0, 1.0, 1.0, 1.0, 1.0, 1.0, 1.0, 1.0, 1.0, 1.0, 1.0, 1.0, 1.0, 1.0, 1.0, 1.0, 1.0, 1.0, 1.0, 1.0, 1.0, 1.0, 1.0, 1.0, 1.0, 1.0, 1.0, 1.0, 1.0, 1.0, 1.0, 1.0, 1.0, 1.0, 1.0, 1.0, 1.0, 1.0, 1.0, 1.0, 1.0, 1.0, 1.0, 1.0, 1.0, 1.0, 1.0, 1.0, 1.0, 1.0, 1.0, 1.0, 1.0, 1.0, 1.0, 1.0, 1.0, 1.0, 1.0, 1.0, 1.0, 1.0, 1.0, 1.0, 1.0, 1.0, 1.0, 1.0, 1.0, 1.0, 1.0, 1.0, 1.0, 1.0, 1.0, 1.0, 1.0, 1.0, 1.0, 1.0, 1.0, 1.0, 1.0, 1.0, 1.0, 1.0, 1.0, 1.0, 1.0, 1.0, 1.0, 1.0, 1.0, 1.0, 1.0, 1.0, 1.0, 1.0, 1.0, 1.0, 1.0, 1.0, 1.0, 1.0, 1.0, 1.0, 1.0, 1.0, 1.0, 1.0, 1.0, 1.0, 1.0, 1.0, 1.0, 1.0, 1.0, 1.0, 1.0, 1.0, 1.0, 1.0, 1.0, 1.0, 1.0, 1.0, 1.0, 1.0, 1.0, 1.0, 1.0, 1.0, 1.0, 1.0, 1.0, 1.0, 1.0, 1.0, 1.0, 1.0, 1.0, 1.0, 1.0, 1.0, 1.0, 1.0, 1.0, 1.0, 1.0, 1.0, 1.0, 1.0, 1.0, 1.0, 1.0, 1.0, 1.0, 1.0, 1.0, 1.0, 1.0, 1.0, 1.0, 1.0, 1.0, 1.0, 1.0, 1.0, 1.0, 1.0, 1.0, 1.0, 1.0, 1.0, 1.0, 1.0, 1.0, 1.0, 1.0, 1.0, 1.0, 1.0, 1.0, 1.0, 1.0, 1.0, 1.0, 1.0, 1.0, 1.0, 1.0, 1.0, 1.0, 1.0, 1.0, 1.0, 1.0, 1.0, 1.0, 1.0, 1.0, 1.0, 1.0, 1.0, 1.0, 1.0, 1.0, 1.0, 1.0, 1.0, 1.0, 1.0, 1.0, 1.0, 1.0, 1.0, 1.0, 1.0, 1.0, 1.0, 1.0, 1.0, 1.0, 1.0, 1.0, 1.0, 1.0, 1.0, 1.0, 1.0, 1.0, 1.0, 1.0, 1.0, 1.0, 1.0, 1.0, 1.0, 1.0, 1.0, 1.0, 1.0, 1.0, 1.0, 1.0, 1.0, 1.0, 1.0, 1.0, 1.0, 1.0, 1.0, 1.0, 1.0, 1.0, 1.0, 1.0, 1.0, 1.0, 1.0, 1.0, 1.0, 1.0, 1.0, 1.0, 1.0, 1.0, 1.0, 1.0, 1.0, 1.0, 1.0, 1.0, 1.0, 1.0, 1.0, 1.0, 1.0, 1.0, 1.0, 1.0, 1.0, 1.0, 1.0, 1.0, 1.0, 1.0, 1.0, 1.0, 1.0, 1.0, 1.0, 1.0, 1.0, 1.0, 1.0, 1.0, 1.0, 1.0, 1.0, 1.0, 1.0, 1.0, 1.0, 1.0, 1.0, 1.0, 1.0, 1.0, 1.0, 1.0, 1.0, 1.0, 1.0, 1.0, 1.0, 1.0, 1.0, 1.0, 1.0, 1.0, 1.0, 1.0, 1.0, 1.0, 1.0, 1.0, 1.0, 1.0, 1.0, 1.0, 1.0, 1.0, 1.0, 1.0, 1.0, 1.0, 1.0, 1.0, 1.0, 1.0, 1.0, 1.0, 1.0, 1.0, 1.0, 1.0, 1.0, 1.0, 1.0, 1.0, 1.0, 1.0, 1.0, 1.0, 1.0, 1.0, 1.0, 1.0, 1.0, 1.0, 1.0, 1.0, 1.0, 1.0, 1.0, 1.0, 1.0, 1.0, 1.0, 1.0, 1.0, 1.0, 1.0, 1.0, 1.0, 1.0, 1.0, 1.0, 1.0, 1.0, 1.0, 1.0, 1.0, 1.0, 1.0, 1.0, 1.0, 1.0, 1.0, 1.0, 1.0, 1.0, 1.0, 1.0, 1.0, 1.0, 1.0, 1.0, 1.0, 1.0, 1.0, 1.0, 1.0, 1.0, 1.0, 1.0, 1.0, 1.0, 1.0, 1.0, 1.0, 1.0, 1.0, 1.0, 1.0, 1.0, 1.0, 1.0, 1.0, 1.0, 1.0, 1.0, 1.0, 1.0, 1.0, 1.0, 1.0, 1.0, 1.0, 1.0, 1.0, 1.0, 1.0, 1.0, 1.0, 1.0, 1.0, 1.0, 1.0, 1.0, 1.0, 1.0, 1.0, 1.0, 1.0, 1.0, 1.0, 1.0, 1.0, 1.0, 1.0, 1.0, 1.0, 1.0, 1.0, 1.0, 1.0, 1.0, 1.0, 1.0, 1.0, 1.0, 1.0, 1.0, 1.0, 1.0, 1.0, 1.0, 1.0, 1.0, 1.0, 1.0, 1.0, 1.0, 1.0, 1.0, 1.0, 1.0, 1.0, 1.0, 1.0, 1.0, 1.0, 1.0, 1.0, 1.0, 1.0, 1.0, 1.0, 1.0, 1.0, 1.0, 1.0, 1.0, 1.0, 1.0, 1.0, 1.0, 1.0, 1.0, 1.0, 1.0, 1.0, 1.0, 1.0, 1.0, 1.0, 1.0, 1.0, 1.0, 1.0, 1.0, 1.0, 1.0, 1.0, 1.0, 1.0, 1.0, 1.0, 1.0, 1.0, 1.0, 1.0, 1.0, 1.0, 1.0, 1.0, 1.0, 1.0, 1.0, 1.0, 1.0, 1.0, 1.0, 1.0, 1.0, 1.0, 1.0, 1.0, 1.0, 1.0, 1.0, 1.0, 1.0, 1.0, 1.0, 1.0, 1.0, 1.0, 1.0, 1.0, 1.0, 1.0, 1.0, 1.0, 1.0, 1.0, 1.0, 1.0, 1.0, 1.0, 1.0, 1.0, 1.0, 1.0, 1.0, 1.0, 1.0, 1.0, 1.0, 1.0, 1.0, 1.0, 1.0, 1.0, 1.0, 1.0, 1.0, 1.0, 1.0, 1.0, 1.0, 1.0, 1.0, 1.0, 1.0, 1.0, 1.0, 1.0, 1.0, 1.0, 1.0, 1.0, 1.0, 1.0, 1.0, 1.0, 1.0, 1.0, 1.0, 1.0, 1.0, 1.0, 1.0, 1.0, 1.0, 1.0, 1.0, 1.0, 1.0, 1.0, 1.0, 1.0, 1.0, 1.0, 1.0, 1.0, 1.0, 1.0, 1.0, 1.0, 1.0, 1.0, 1.0, 1.0, 1.0, 1.0, 1.0, 1.0, 1.0, 1.0, 1.0, 1.0, 1.0, 1.0, 1.0, 1.0, 1.0, 1.0, 1.0, 1.0, 1.0, 1.0, 1.0, 1.0, 1.0, 1.0, 1.0, 1.0, 1.0, 1.0, 1.0, 1.0, 1.0, 1.0, 1.0, 1.0, 1.0, 1.0, 1.0, 1.0, 1.0, 1.0, 1.0, 1.0, 1.0, 1.0, 1.0, 1.0, 1.0, 1.0, 1.0, 1.0, 1.0, 1.0, 1.0, 1.0, 1.0, 1.0, 1.0, 1.0, 1.0, 1.0, 1.0, 1.0, 1.0, 1.0, 1.0, 1.0, 1.0, 1.0, 1.0, 1.0, 1.0, 1.0, 1.0, 1.0, 1.0, 1.0, 1.0, 1.0, 1.0, 1.0, 1.0, 1.0, 1.0, 1.0, 1.0, 1.0, 1.0, 1.0, 1.0, 1.0, 1.0, 1.0, 1.0, 1.0, 1.0, 1.0, 1.0, 1.0, 1.0, 1.0, 1.0, 1.0, 1.0, 1.0, 1.0, 1.0, 1.0, 1.0, 1.0, 1.0, 1.0, 1.0, 1.0, 1.0, 1.0, 1.0, 1.0, 1.0, 1.0, 1.0, 1.0, 1.0, 1.0, 1.0, 1.0, 1.0, 1.0, 1.0, 1.0, 1.0, 1.0, 1.0, 1.0, 1.0, 1.0, 1.0, 1.0, 1.0, 1.0, 1.0, 1.0, 1.0, 1.0, 1.0, 1.0, 1.0, 1.0, 1.0, 1.0, 1.0, 1.0, 1.0, 1.0, 1.0, 1.0, 1.0, 1.0, 1.0, 1.0, 1.0, 1.0, 1.0, 1.0, 1.0, 1.0, 1.0, 1.0, 1.0, 1.0, 1.0, 1.0, 1.0, 1.0, 1.0, 1.0, 1.0, 1.0, 1.0, 1.0, 1.0, 1.0, 1.0, 1.0, 1.0, 1.0, 1.0, 1.0, 1.0, 1.0, 1.0, 1.0, 1.0, 1.0, 1.0, 1.0, 1.0, 1.0, 1.0, 1.0, 1.0, 1.0, 1.0, 1.0, 1.0, 1.0, 1.0, 1.0, 1.0, 1.0, 1.0, 1.0, 1.0, 1.0, 1.0, 1.0, 1.0, 1.0, 1.0, 1.0, 1.0, 1.0, 1.0, 1.0, 1.0, 1.0, 1.0, 1.0, 1.0, 1.0, 1.0, 1.0, 1.0, 1.0, 1.0, 1.0, 1.0, 1.0, 1.0, 1.0, 1.0, 1.0, 1.0, 1.0, 1.0, 1.0, 1.0, 1.0, 1.0, 1.0, 1.0, 1.0, 1.0, 1.0, 1.0, 1.0, 1.0, 1.0, 1.0, 1.0, 1.0, 1.0, 1.0, 1.0, 1.0, 1.0, 1.0, 1.0, 1.0, 1.0, 1.0, 1.0, 1.0, 1.0, 1.0, 1.0, 1.0, 1.0, 1.0, 1.0, 1.0, 1.0, 1.0, 1.0, 1.0, 1.0, 1.0, 1.0, 1.0, 1.0, 1.0, 1.0, 1.0, 1.0, 1.0, 1.0, 1.0, 1.0, 1.0, 1.0, 1.0, 1.0, 1.0, 1.0, 1.0, 1.0, 1.0, 1.0, 1.0, 1.0, 1.0, 1.0, 1.0, 1.0, 1.0, 1.0, 1.0, 1.0, 1.0, 1.0, 1.0, 1.0, 1.0, 1.0, 1.0, 1.0, 1.0, 1.0, 1.0, 1.0, 1.0, 1.0, 1.0, 1.0, 1.0, 1.0, 1.0, 1.0, 1.0, 1.0, 1.0, 1.0, 1.0, 1.0, 1.0, 1.0, 1.0, 1.0, 1.0, 1.0, 1.0, 1.0, 1.0, 1.0, 1.0, 1.0, 1.0, 1.0, 1.0, 1.0, 1.0, 1.0, 1.0, 1.0, 1.0, 1.0, 1.0, 1.0, 1.0, 1.0, 1.0, 1.0, 1.0, 1.0, 1.0, 1.0, 1.0, 1.0, 1.0, 1.0, 1.0, 1.0, 1.0, 1.0, 1.0, 1.0, 1.0, 1.0, 1.0, 1.0, 1.0, 1.0, 1.0, 1.0, 1.0, 1.0, 1.0, 1.0, 1.0, 1.0, 1.0, 1.0, 1.0, 1.0, 1.0, 1.0, 1.0, 1.0, 1.0, 1.0, 1.0, 1.0, 1.0, 1.0, 1.0, 1.0, 1.0, 1.0, 1.0, 1.0, 1.0, 1.0, 1.0, 1.0, 1.0, 1.0, 1.0, 1.0, 1.0, 1.0, 1.0, 1.0, 1.0, 1.0, 1.0, 1.0, 1.0, 1.0, 1.0, 1.0, 1.0, 1.0, 1.0, 1.0, 1.0, 1.0, 1.0, 1.0, 1.0, 1.0, 1.0, 1.0, 1.0, 1.0, 1.0, 1.0, 1.0, 1.0, 1.0, 1.0, 1.0, 1.0, 1.0, 1.0, 1.0, 1.0, 1.0, 1.0, 1.0, 1.0, 1.0, 1.0, 1.0, 1.0, 1.0, 1.0, 1.0, 1.0, 1.0, 1.0, 1.0, 1.0, 1.0, 1.0, 1.0, 1.0, 1.0, 1.0, 1.0, 1.0, 1.0, 1.0, 1.0, 1.0, 1.0, 1.0, 1.0, 1.0, 1.0, 1.0, 1.0, 1.0, 1.0, 1.0, 1.0, 1.0, 1.0, 1.0, 1.0, 1.0, 1.0, 1.0, 1.0, 1.0, 1.0, 1.0, 1.0, 1.0, 1.0, 1.0, 1.0, 1.0, 1.0, 1.0, 1.0, 1.0, 1.0, 1.0, 1.0, 1.0, 1.0, 1.0, 1.0, 1.0, 1.0, 1.0, 1.0, 1.0, 1.0, 1.0, 1.0, 1.0, 1.0, 1.0, 1.0, 1.0, 1.0, 1.0, 1.0, 1.0, 1.0, 1.0, 1.0, 1.0, 1.0, 1.0, 1.0, 1.0, 1.0, 1.0, 1.0, 1.0, 1.0, 1.0, 1.0, 1.0, 1.0, 1.0, 1.0, 1.0, 1.0, 1.0, 0.0648, 0.03955, 0.01096, 1.0, 1.0, 1.0, 1.0, 1.0, 1.0, 1.0, 1.0, 1.0, 1.0, 1.0, 1.0, 1.0, 1.0, 1.0, 1.0, 1.0, 1.0, 1.0, 1.0, 1.0, 1.0, 1.0, 1.0, 1.0, 1.0, 1.0, 1.0, 1.0, 1.0, 1.0, 1.0, 1.0, 1.0, 1.0, 1.0, 1.0, 1.0, 1.0, 1.0, 1.0, 0.0648, 0.03955, 0.01096, 1.0, 1.0, 1.0, 1.0, 1.0, 0.08866, 0.05781, 0.02122, 1.0, 1.0, 1.0, 1.0, 1.0, 1.0, 1.0, 1.0, 1.0, 1.0, 1.0, 1.0, 1.0, 1.0, 1.0, 1.0, 1.0, 1.0, 1.0, 1.0, 1.0, 1.0, 1.0, 1.0, 1.0, 1.0, 1.0, 1.0, 1.0, 1.0, 1.0, 1.0, 1.0, 1.0, 1.0, 1.0, 1.0, 1.0, 1.0, 1.0, 1.0, 1.0, 1.0, 1.0, 1.0, 1.0, 1.0, 1.0, 1.0, 1.0, 1.0, 1.0, 1.0, 1.0, 1.0, 1.0, 1.0, 1.0, 1.0, 1.0, 1.0, 1.0, 1.0, 1.0, 1.0, 1.0, 1.0, 1.0, 1.0, 1.0, 1.0, 1.0, 1.0, 1.0, 1.0, 1.0, 1.0, 1.0, 1.0, 1.0, 1.0, 1.0, 1.0, 1.0, 1.0, 1.0, 1.0, 1.0, 1.0, 1.0, 1.0, 1.0, 1.0, 1.0, 1.0, 1.0, 1.0, 1.0, 1.0, 1.0, 1.0, 1.0, 1.0, 1.0, 1.0, 1.0, 1.0, 1.0, 1.0, 1.0, 1.0, 1.0, 1.0, 1.0, 1.0, 1.0, 1.0, 1.0, 1.0, 1.0, 1.0, 1.0, 1.0, 1.0, 1.0, 0.08866, 0.05781, 0.02122, 1.0, 1.0, 1.0, 1.0, 1.0, 1.0, 1.0, 1.0, 1.0, 1.0, 1.0, 1.0, 1.0, 1.0, 1.0, 1.0, 1.0, 1.0, 1.0, 1.0, 1.0, 1.0, 1.0, 1.0, 1.0, 1.0, 1.0, 1.0, 1.0, 1.0, 1.0, 1.0, 1.0, 1.0, 1.0, 1.0, 1.0, 0.08866, 0.05781, 0.02122, 1.0, 1.0, 1.0, 1.0, 1.0, 1.0, 1.0, 1.0, 1.0, 1.0, 1.0, 1.0, 1.0, 1.0, 1.0, 1.0, 1.0, 0.08438, 0.05613, 0.02029, 1.0, 0.08866, 0.05781, 0.02122, 1.0, 1.0, 1.0, 1.0, 1.0, 1.0, 1.0, 1.0, 1.0, 0.08866, 0.05781, 0.02122, 1.0, 0.08438, 0.05613, 0.02029, 1.0, 0.0648, 0.03955, 0.01096, 1.0, 1.0, 1.0, 1.0, 1.0, 1.0, 1.0, 1.0, 1.0, 0.0648, 0.03955, 0.01096, 1.0, 0.08438, 0.05613, 0.02029, 1.0, 1.0, 1.0, 1.0, 1.0, 1.0, 1.0, 1.0, 1.0, 1.0, 1.0, 1.0, 1.0, 1.0, 1.0, 1.0, 1.0, 1.0, 1.0, 1.0, 1.0, 1.0, 1.0, 1.0, 1.0, 1.0, 1.0, 1.0, 1.0, 1.0, 1.0, 1.0, 1.0, 0.08438, 0.05613, 0.02029, 1.0, 1.0, 1.0, 1.0, 1.0, 1.0, 1.0, 1.0, 1.0, 1.0, 1.0, 1.0, 1.0, 1.0, 1.0, 1.0, 1.0, 1.0, 1.0, 1.0, 1.0, 1.0, 1.0, 1.0, 1.0, 1.0, 1.0, 1.0, 1.0, 1.0, 1.0, 1.0, 1.0, 1.0, 1.0, 1.0, 1.0, 1.0, 1.0, 1.0, 1.0, 0.08438, 0.05613, 0.02029, 1.0, 1.0, 1.0, 1.0, 1.0, 1.0, 1.0, 1.0, 1.0, 1.0, 1.0, 1.0, 1.0, 1.0, 1.0, 1.0, 1.0, 1.0, 1.0, 1.0, 1.0, 1.0, 1.0, 1.0, 1.0, 1.0, 1.0, 1.0, 1.0, 1.0, 1.0, 1.0, 1.0, 1.0, 1.0, 1.0, 1.0, 1.0, 1.0, 1.0, 1.0, 1.0, 1.0, 1.0, 1.0, 1.0, 1.0, 1.0, 1.0, 1.0, 1.0, 1.0, 1.0, 1.0, 1.0, 1.0, 1.0, 1.0, 1.0, 1.0, 1.0, 1.0, 1.0, 1.0, 1.0, 1.0, 1.0, 1.0, 1.0, 1.0, 1.0, 1.0, 1.0, 1.0, 1.0, 1.0, 1.0, 1.0, 1.0, 1.0, 1.0, 1.0, 1.0, 1.0, 1.0, 1.0, 1.0, 1.0, 1.0, 1.0, 1.0, 1.0, 1.0, 1.0, 1.0, 1.0, 1.0, 1.0, 1.0, 1.0, 1.0, 1.0, 1.0, 1.0, 1.0, 1.0, 1.0, 1.0, 1.0, 1.0, 1.0, 1.0, 1.0, 1.0, 1.0, 1.0, 1.0, 1.0, 1.0, 1.0, 1.0, 1.0, 1.0, 1.0, 1.0, 1.0, 1.0, 1.0, 1.0, 1.0, 1.0, 1.0, 1.0, 1.0, 1.0, 1.0, 1.0, 1.0, 1.0, 1.0, 1.0, 1.0, 1.0, 1.0, 1.0, 1.0, 1.0, 1.0, 1.0, 1.0, 1.0, 1.0, 1.0, 1.0, 1.0, 1.0, 1.0, 1.0, 1.0, 1.0, 1.0, 1.0, 1.0, 1.0, 1.0, 1.0, 1.0, 1.0, 1.0, 1.0, 1.0, 1.0, 1.0, 1.0, 1.0, 1.0, 1.0, 1.0, 1.0, 1.0, 1.0, 1.0, 1.0, 1.0, 1.0, 1.0, 1.0, 1.0, 1.0, 1.0, 1.0, 1.0, 1.0, 1.0, 1.0, 1.0, 1.0, 1.0, 1.0, 1.0, 1.0, 1.0, 1.0, 1.0, 1.0, 1.0, 1.0, 1.0, 1.0, 1.0, 1.0, 1.0, 1.0, 1.0, 1.0, 1.0, 1.0, 1.0, 1.0, 1.0, 1.0, 1.0, 1.0, 1.0, 1.0, 1.0, 1.0, 1.0, 1.0, 1.0, 1.0, 1.0, 1.0, 1.0, 1.0, 1.0, 1.0, 1.0, 1.0, 1.0, 1.0, 1.0, 1.0, 1.0, 1.0, 1.0, 1.0, 1.0, 1.0, 1.0, 1.0, 1.0, 1.0, 1.0, 1.0, 1.0, 1.0, 1.0, 1.0, 1.0, 1.0, 1.0, 1.0, 1.0, 1.0, 1.0, 1.0, 1.0, 1.0, 1.0, 1.0, 1.0, 1.0, 1.0, 1.0, 1.0, 1.0, 1.0, 1.0, 1.0, 1.0, 1.0, 1.0, 1.0, 1.0, 1.0, 1.0, 1.0, 1.0, 1.0, 1.0, 1.0, 1.0, 1.0, 1.0, 1.0, 1.0, 1.0, 1.0, 1.0, 1.0, 1.0, 1.0, 1.0, 1.0, 1.0, 1.0, 1.0, 1.0, 1.0, 1.0, 1.0, 1.0, 1.0, 1.0, 1.0, 1.0, 1.0, 1.0, 1.0, 1.0, 1.0, 1.0, 1.0, 1.0, 1.0, 1.0, 1.0, 1.0, 1.0, 1.0, 1.0, 1.0, 1.0, 1.0, 1.0, 1.0, 1.0, 1.0, 1.0, 1.0, 1.0, 1.0, 1.0, 1.0, 1.0, 1.0, 1.0, 1.0, 1.0, 1.0, 1.0, 1.0, 1.0, 1.0, 1.0, 1.0, 1.0, 1.0, 1.0, 1.0, 1.0, 1.0, 1.0, 1.0, 1.0, 1.0, 1.0, 1.0, 1.0, 1.0, 1.0, 1.0, 1.0, 1.0, 1.0, 1.0, 1.0, 1.0, 1.0, 1.0, 1.0, 1.0, 1.0, 1.0, 1.0, 1.0, 1.0, 1.0, 1.0, 1.0, 1.0, 1.0, 1.0, 1.0, 1.0, 1.0, 1.0, 1.0, 1.0, 1.0, 1.0, 1.0, 1.0, 1.0, 1.0, 1.0, 1.0, 1.0, 1.0, 1.0, 1.0, 1.0, 1.0, 1.0, 1.0, 1.0, 1.0, 1.0, 1.0, 1.0, 1.0, 1.0, 1.0, 1.0, 1.0, 1.0, 1.0, 1.0, 1.0, 1.0, 1.0, 1.0, 1.0, 1.0, 1.0, 1.0, 1.0, 1.0, 1.0, 1.0, 1.0, 1.0, 1.0, 1.0, 1.0, 1.0, 1.0, 1.0, 1.0, 1.0, 1.0, 1.0, 1.0, 1.0, 1.0, 1.0, 1.0, 1.0, 1.0, 1.0, 1.0, 1.0, 1.0, 1.0, 1.0, 1.0, 1.0, 1.0, 1.0, 1.0, 1.0, 1.0, 1.0, 1.0, 1.0, 1.0, 1.0, 1.0, 1.0, 1.0, 1.0, 1.0, 1.0, 1.0, 1.0, 1.0, 1.0, 1.0, 1.0, 1.0, 1.0, 1.0, 1.0, 1.0, 1.0, 1.0, 1.0, 1.0, 1.0, 1.0, 1.0, 1.0, 1.0, 1.0, 1.0, 1.0, 1.0, 1.0, 1.0, 1.0, 1.0, 1.0, 1.0, 1.0, 1.0, 1.0, 1.0, 1.0, 1.0, 1.0, 1.0, 1.0, 1.0, 1.0, 1.0, 1.0, 1.0, 1.0, 1.0, 1.0, 1.0, 1.0, 1.0, 1.0, 1.0, 1.0, 1.0, 1.0, 1.0, 1.0, 1.0, 1.0, 1.0, 1.0, 1.0, 1.0, 1.0, 1.0, 1.0, 1.0, 1.0, 1.0, 1.0, 1.0, 1.0, 1.0, 1.0, 1.0, 1.0, 1.0, 1.0, 1.0, 1.0, 1.0, 1.0, 1.0, 1.0, 1.0, 1.0, 1.0, 1.0, 1.0, 1.0, 1.0, 1.0, 1.0, 1.0, 1.0, 1.0, 1.0, 1.0, 1.0, 1.0, 1.0, 1.0, 1.0, 1.0, 1.0, 1.0, 1.0, 1.0, 1.0, 1.0, 1.0, 1.0, 1.0, 1.0, 1.0, 1.0, 1.0, 1.0, 1.0, 1.0, 1.0, 1.0, 1.0, 1.0, 1.0, 1.0, 1.0, 1.0, 1.0, 1.0, 1.0, 1.0, 1.0, 1.0, 1.0, 1.0, 1.0, 1.0, 1.0, 1.0, 1.0, 1.0, 1.0, 1.0, 1.0, 1.0, 1.0, 1.0, 1.0, 1.0, 1.0, 1.0, 1.0, 1.0, 1.0, 1.0, 1.0, 1.0, 1.0, 1.0, 1.0, 1.0, 1.0, 1.0, 1.0, 1.0, 1.0, 1.0, 1.0, 1.0, 1.0, 1.0, 1.0, 1.0, 1.0, 1.0, 1.0, 1.0, 1.0, 1.0, 1.0, 1.0, 1.0, 1.0, 1.0, 1.0, 1.0, 1.0, 1.0, 1.0, 1.0, 1.0, 1.0, 1.0, 1.0, 1.0, 1.0, 1.0, 1.0, 1.0, 1.0, 1.0, 1.0, 1.0, 1.0, 1.0, 1.0, 1.0, 1.0, 1.0, 1.0, 1.0, 1.0, 1.0, 1.0, 1.0, 1.0, 1.0, 1.0, 1.0, 1.0, 1.0, 1.0, 1.0, 1.0, 1.0, 1.0, 1.0, 1.0, 1.0, 1.0, 1.0, 1.0, 1.0, 1.0, 1.0, 1.0, 1.0, 1.0, 1.0, 1.0, 1.0, 1.0, 1.0, 1.0, 1.0, 1.0, 1.0, 1.0, 1.0, 1.0, 1.0, 1.0, 1.0, 1.0, 1.0, 1.0, 1.0, 1.0, 1.0, 1.0, 1.0, 1.0, 1.0, 1.0, 1.0, 1.0, 1.0, 1.0, 1.0, 1.0, 1.0, 1.0, 1.0, 1.0, 1.0, 1.0, 1.0, 1.0, 1.0, 1.0, 1.0, 1.0, 1.0, 1.0, 1.0, 1.0, 1.0, 1.0, 1.0, 1.0, 1.0, 1.0, 1.0, 1.0, 1.0, 1.0, 1.0, 1.0, 1.0, 1.0, 1.0, 1.0, 1.0, 1.0, 1.0, 1.0, 1.0, 1.0, 1.0, 1.0, 1.0, 1.0, 1.0, 1.0, 1.0, 1.0, 1.0, 1.0, 1.0, 1.0, 1.0, 1.0, 1.0, 1.0, 1.0, 1.0, 1.0, 1.0, 1.0, 1.0, 1.0, 1.0, 1.0, 1.0, 1.0, 1.0, 1.0, 1.0, 1.0, 1.0, 1.0, 1.0, 1.0, 1.0, 1.0, 1.0, 1.0, 1.0, 1.0, 1.0, 1.0, 1.0, 1.0, 1.0, 1.0, 1.0, 1.0, 1.0, 1.0, 1.0, 1.0, 1.0, 1.0, 1.0, 1.0, 1.0, 1.0, 1.0, 1.0, 1.0, 1.0, 1.0, 1.0, 1.0, 1.0, 1.0, 1.0, 1.0, 1.0, 1.0, 1.0, 1.0, 1.0, 1.0, 1.0, 1.0, 1.0, 1.0, 1.0, 1.0, 1.0, 1.0, 1.0, 1.0, 1.0, 1.0, 1.0, 1.0, 1.0, 1.0, 1.0, 1.0, 1.0, 1.0, 1.0, 1.0, 1.0, 1.0, 1.0, 1.0, 1.0, 1.0, 1.0, 1.0, 1.0, 1.0, 1.0, 1.0, 1.0, 1.0, 1.0, 1.0, 1.0, 1.0, 1.0, 1.0, 1.0, 1.0, 1.0, 1.0, 1.0, 1.0, 1.0, 1.0, 1.0, 1.0, 1.0, 1.0, 1.0, 1.0, 1.0, 1.0, 1.0, 1.0, 1.0, 1.0, 1.0, 1.0, 1.0, 1.0, 1.0, 1.0, 1.0, 1.0, 1.0, 1.0, 1.0, 1.0, 1.0, 1.0, 1.0, 1.0, 1.0, 1.0, 1.0, 1.0, 1.0, 1.0, 1.0, 1.0, 1.0, 1.0, 1.0, 1.0, 1.0, 1.0, 1.0, 1.0, 1.0, 1.0, 1.0, 1.0, 1.0, 1.0, 1.0, 1.0, 1.0, 1.0, 1.0, 1.0, 1.0, 1.0, 1.0, 1.0, 1.0, 1.0, 1.0, 1.0, 1.0, 1.0, 1.0, 1.0, 1.0, 1.0, 1.0, 1.0, 1.0, 1.0, 1.0, 1.0, 1.0, 1.0, 1.0, 1.0, 1.0, 1.0, 1.0, 1.0, 1.0, 1.0, 1.0, 1.0, 1.0, 1.0, 1.0, 1.0, 1.0, 1.0, 1.0, 1.0, 1.0, 1.0, 1.0, 1.0, 1.0, 1.0, 1.0, 1.0, 1.0, 1.0, 1.0, 1.0, 1.0, 1.0, 1.0, 1.0, 1.0, 1.0, 1.0, 1.0, 1.0, 1.0, 1.0, 1.0, 1.0, 1.0, 1.0, 1.0, 1.0, 1.0, 1.0, 1.0, 1.0, 1.0, 1.0, 1.0, 1.0, 1.0, 1.0, 1.0, 1.0, 1.0, 1.0, 1.0, 1.0, 1.0, 1.0, 1.0, 1.0, 1.0, 1.0, 1.0, 1.0, 1.0, 1.0, 1.0, 1.0, 1.0, 1.0, 1.0, 1.0, 1.0, 1.0, 1.0, 1.0, 1.0, 1.0, 1.0, 1.0, 1.0, 1.0, 1.0, 1.0, 1.0, 1.0, 1.0, 1.0, 1.0, 1.0, 1.0, 1.0, 1.0, 1.0, 1.0, 1.0, 1.0, 1.0, 1.0, 1.0, 1.0, 1.0, 1.0, 1.0, 1.0, 1.0, 1.0, 1.0, 1.0, 1.0, 1.0, 1.0, 1.0, 1.0, 1.0, 1.0, 1.0, 1.0, 1.0, 1.0, 1.0, 1.0, 1.0, 1.0, 1.0, 1.0, 1.0, 1.0, 1.0, 1.0, 1.0, 1.0, 1.0, 1.0, 1.0, 1.0, 1.0, 1.0, 1.0, 1.0, 1.0, 1.0, 1.0, 1.0, 1.0, 1.0, 1.0, 1.0, 1.0, 1.0, 1.0, 1.0, 1.0, 1.0, 1.0, 1.0, 1.0])
me_camel.materials.append(mat_camel)
me_camel.use_remesh_preserve_volume = False
me_camel.use_remesh_preserve_attributes = False
me_camel.use_mirror_vertex_groups = False
me_camel.update()
me_plane = bpy.data.meshes.new('Plane')
me_plane.from_pydata([(-1.0, -1.0, 0.0), (1.0, -1.0, 0.0), (-1.0, 1.0, 0.0), (1.0, 1.0, 0.0)], [], [(0, 1, 3, 2)])
me_plane.materials.append(mat_shadow_catcher)
me_plane.use_remesh_preserve_volume = False
me_plane.use_remesh_preserve_attributes = False
me_plane.use_mirror_vertex_groups = False
me_plane.update()

# ---- curves / text
cu_circle = bpy.data.curves.new('Circle', 'CURVE')
cu_circle.dimensions = '3D'
_sp = cu_circle.splines.new('POLY'); _sp.points.add(31)
_sp.points.foreach_set('co', [0.0, 0.0, 0.0, 0.0, -0.02167, -0.22, 0.0, 0.0, -0.08584, -0.4315, 0.0, 0.0, -0.19, -0.6265, 0.0, 0.0, -0.3303, -0.7974, 0.0, 0.0, -0.5012, -0.9376, 0.0, 0.0, -0.6961, -1.042, 0.0, 0.0, -0.9077, -1.106, 0.0, 0.0, -1.128, -1.128, 0.0, 0.0, -1.348, -1.106, 0.0, 0.0, -1.559, -1.042, 0.0, 0.0, -1.754, -0.9376, 0.0, 0.0, -1.925, -0.7974, 0.0, 0.0, -2.065, -0.6265, 0.0, 0.0, -2.17, -0.4315, 0.0, 0.0, -2.234, -0.22, 0.0, 0.0, -2.255, -2.689e-07, 0.0, 0.0, -2.234, 0.22, 0.0, 0.0, -2.17, 0.4315, 0.0, 0.0, -2.065, 0.6265, 0.0, 0.0, -1.925, 0.7974, 0.0, 0.0, -1.754, 0.9376, 0.0, 0.0, -1.559, 1.042, 0.0, 0.0, -1.348, 1.106, 0.0, 0.0, -1.128, 1.128, 0.0, 0.0, -0.9077, 1.106, 0.0, 0.0, -0.6961, 1.042, 0.0, 0.0, -0.5012, 0.9376, 0.0, 0.0, -0.3303, 0.7974, 0.0, 0.0, -0.19, 0.6265, 0.0, 0.0, -0.08584, 0.4315, 0.0, 0.0, -0.02167, 0.22, 0.0, 0.0])
_sp.order_v = 0
_sp.resolution_v = 0
_sp.use_cyclic_u = True
_sp.use_smooth = False
cu_circle.path_duration = 24
cu_circle.use_path = True
cu_circle.use_path_follow = True
cu_circle.use_path_clamp = True
cu_circle.bevel_resolution = 0
cu_circle.eval_time = 24.0
cu_circle.fill_mode = 'HALF'
arm_skeleton = bpy.data.armatures.new('Skeleton')  # bones are not reproduced

# ---- objects
ob_circle = bpy.data.objects.new('Circle', cu_circle)
ob_armature = bpy.data.objects.new('Armature', arm_skeleton)
ob_camel = bpy.data.objects.new('Camel', me_camel)
ob_plane = bpy.data.objects.new('Plane', me_plane)
ob_hemi = bpy.data.objects.new('Hemi', light_hemi)
ob_sun = bpy.data.objects.new('Sun', light_lamp)
ob_camera = bpy.data.objects.new('Camera', cam_camera)

# ---- transforms, parenting, visibility, modifiers, constraints
ob_circle.location = (0.0, 0.0, 0.0)
ob_circle.lineart.crease_threshold = 0.0
ob_armature.parent = ob_circle
ob_armature.matrix_parent_inverse = Matrix(((-1.0, -3.221e-07, 2.433e-15, 0.0), (3.221e-07, -1.0, 1.511e-08, 0.0), (-2.433e-15, 1.511e-08, 1.0, 0.0), (0.0, 0.0, 0.0, 1.0)))
ob_armature.location = (0.0, -0.09811, 1.172)
ob_armature.display_type = 'WIRE'
ob_armature.show_in_front = True
ob_armature.lineart.crease_threshold = 0.0
ob_camel.parent = ob_armature
ob_camel.matrix_parent_inverse = Matrix(((1.0, 0.0, 0.0, -0.0), (0.0, 1.0, 0.0, 0.09811), (0.0, 0.0, 1.0, -1.172), (0.0, 0.0, 0.0, 1.0)))
ob_camel.location = (0.0, 0.0, 0.0)
ob_camel.show_wire = True
ob_camel.lineart.crease_threshold = 0.0
_vg = ob_camel.vertex_groups.new(name='Body_front')
for _i, _w in zip([85, 87, 88, 89, 90, 92, 93, 94, 95, 96, 97, 98, 99, 100, 101, 102, 103, 104, 105, 106, 107, 108, 109, 110, 115, 116, 117, 118, 119, 120, 121, 122, 123, 125, 126, 127, 128, 131, 132, 133, 221], [1.0, 1.0, 1.0, 1.0, 1.0, 1.0, 1.0, 1.0, 1.0, 1.0, 1.0, 1.0, 1.0, 1.0, 1.0, 1.0, 1.0, 1.0, 1.0, 1.0, 1.0, 1.0, 1.0, 1.0, 1.0, 1.0, 1.0, 0.72, 1.0, 1.0, 0.44, 0.3, 1.0, 1.0, 1.0, 1.0, 0.58, 1.0, 0.81, 0.18, 0.45]): _vg.add([_i], _w, 'REPLACE')
_vg = ob_camel.vertex_groups.new(name='Neck01')
for _i, _w in zip([120, 121, 122, 124, 127, 128, 129, 130, 131, 132, 133, 134, 135, 136, 140, 141, 142], [0.82, 1.0, 1.0, 1.0, 1.0, 1.0, 1.0, 1.0, 1.0, 1.0, 1.0, 1.0, 1.0, 1.0, 0.48, 0.68, 0.53]): _vg.add([_i], _w, 'REPLACE')
_vg = ob_camel.vertex_groups.new(name='Neck02')
for _i, _w in zip([128, 130, 132, 133, 134, 135, 136, 137, 138, 139, 140, 141, 142, 143, 144, 145, 146, 147, 148, 149], [0.05, 0.25, 0.3, 0.18, 0.57, 0.37, 0.54, 1.0, 1.0, 1.0, 1.0, 1.0, 1.0, 1.0, 1.0, 1.0, 1.0, 1.0, 1.0, 1.0]): _vg.add([_i], _w, 'REPLACE')
_vg = ob_camel.vertex_groups.new(name='Head')
for _i, _w in zip([143, 144, 145, 146, 147, 148, 149, 150, 151, 152, 153, 154, 155, 156, 157, 158, 159, 160, 161, 162, 163, 164, 165, 166, 167, 168, 169, 170, 171, 172, 173, 174, 175, 176, 177, 178, 179, 180, 181, 182, 183, 184, 185, 186, 187, 188, 189, 190, 191, 192, 193, 194, 195, 196, 197, 198, 199, 200, 201, 202, 203, 204, 205, 206, 207, 208, 209, 210, 211, 212, 213, 214, 215, 216], [1.0, 1.0, 1.0, 1.0, 1.0, 0.49, 1.0, 1.0, 1.0, 1.0, 1.0, 1.0, 1.0, 1.0, 1.0, 1.0, 1.0, 1.0, 1.0, 1.0, 1.0, 1.0, 1.0, 1.0, 1.0, 1.0, 1.0, 1.0, 1.0, 1.0, 1.0, 1.0, 1.0, 1.0, 1.0, 1.0, 1.0, 1.0, 1.0, 1.0, 1.0, 1.0, 1.0, 1.0, 1.0, 1.0, 1.0, 1.0, 1.0, 1.0, 1.0, 1.0, 1.0, 1.0, 1.0, 1.0, 1.0, 1.0, 1.0, 1.0, 1.0, 1.0, 1.0, 1.0, 1.0, 1.0, 1.0, 1.0, 1.0, 1.0, 1.0, 1.0, 1.0, 1.0]): _vg.add([_i], _w, 'REPLACE')
_vg = ob_camel.vertex_groups.new(name='Body_back')
for _i, _w in zip([13, 14, 15, 16, 17, 18, 19, 20, 21, 22, 27, 28, 30, 31, 33, 34, 35, 36, 37, 78, 79, 80, 81, 82, 83, 84, 85, 86, 87, 88, 89, 90, 91, 92, 93, 98], [1.0, 1.0, 1.0, 1.0, 1.0, 1.0, 1.0, 1.0, 1.0, 1.0, 1.0, 1.0, 1.0, 1.0, 1.0, 1.0, 0.43, 1.0, 1.0, 1.0, 1.0, 1.0, 1.0, 1.0, 1.0, 1.0, 1.0, 1.0, 1.0, 1.0, 1.0, 1.0, 1.0, 1.0, 1.0, 0.4]): _vg.add([_i], _w, 'REPLACE')
_vg = ob_camel.vertex_groups.new(name='Tail01')
_vg.add([14, 15, 16, 20, 21], 1.0, 'REPLACE')
_vg = ob_camel.vertex_groups.new(name='Tail02')
_vg.add([10, 11, 12, 13, 14, 15], 1.0, 'REPLACE')
_vg = ob_camel.vertex_groups.new(name='Tail03')
_vg.add([7, 8, 9], 1.0, 'REPLACE')
_vg = ob_camel.vertex_groups.new(name='Tail04')
_vg.add([4, 5, 6], 1.0, 'REPLACE')
_vg = ob_camel.vertex_groups.new(name='Tail05')
_vg.add([0, 1, 2, 3], 1.0, 'REPLACE')
_vg = ob_camel.vertex_groups.new(name='Upper_arm.L')
_vg.add([96, 111, 112, 113, 114, 118, 119, 123, 125, 217, 219, 220, 221, 222], 1.0, 'REPLACE')
_vg = ob_camel.vertex_groups.new(name='Fore_arm.L')
_vg.add([217, 218, 219, 220, 223, 224, 225, 226, 227, 228, 229, 230, 231, 232, 233], 1.0, 'REPLACE')
_vg = ob_camel.vertex_groups.new(name='Palm.L')
_vg.add([229, 230, 231, 232, 233, 234, 235, 236, 237, 238, 239, 240, 241, 242, 243, 244, 245], 1.0, 'REPLACE')
_vg = ob_camel.vertex_groups.new(name='Finger.L')
_vg.add([242, 243, 244, 245, 246, 247, 248, 249, 250, 251, 252, 253], 1.0, 'REPLACE')
_vg = ob_camel.vertex_groups.new(name='Upper_arm.R')
_vg = ob_camel.vertex_groups.new(name='Fore_arm.R')
_vg = ob_camel.vertex_groups.new(name='Palm.R')
_vg = ob_camel.vertex_groups.new(name='Finger.R')
_vg = ob_camel.vertex_groups.new(name='Upper_arm.L')
_vg = ob_camel.vertex_groups.new(name='Fore_arm.L')
_vg = ob_camel.vertex_groups.new(name='Palm.L')
_vg = ob_camel.vertex_groups.new(name='Finger.L')
_vg = ob_camel.vertex_groups.new(name='Upper_arm.R')
_vg = ob_camel.vertex_groups.new(name='Fore_arm.R')
_vg = ob_camel.vertex_groups.new(name='Palm.R')
_vg = ob_camel.vertex_groups.new(name='Finger.R')
_vg = ob_camel.vertex_groups.new(name='Upper_leg.L')
for _i, _w in zip([13, 21, 22, 23, 24, 25, 26, 28, 29, 31, 32, 33, 34, 35, 38, 39, 40, 41], [1.0, 1.0, 0.24, 1.0, 1.0, 1.0, 1.0, 1.0, 1.0, 1.0, 1.0, 1.0, 1.0, 1.0, 1.0, 1.0, 1.0, 1.0]): _vg.add([_i], _w, 'REPLACE')
_vg = ob_camel.vertex_groups.new(name='Fore_leg.L')
_vg.add([24, 25, 38, 39, 40, 41, 42, 43, 44, 45, 46, 47, 48, 49, 50, 51, 52, 53, 54, 55, 56, 57, 58, 59, 60, 61], 1.0, 'REPLACE')
_vg = ob_camel.vertex_groups.new(name='Foot.L')
_vg.add([58, 59, 60, 61, 62, 63, 64, 65, 66, 67, 68, 69], 1.0, 'REPLACE')
_vg = ob_camel.vertex_groups.new(name='Toe.L')
_vg.add([66, 67, 68, 69, 70, 71, 72, 73, 74, 75, 76, 77], 1.0, 'REPLACE')
_vg = ob_camel.vertex_groups.new(name='Upper_leg.R')
_vg = ob_camel.vertex_groups.new(name='Fore_leg.R')
_vg = ob_camel.vertex_groups.new(name='Foot.R')
_vg = ob_camel.vertex_groups.new(name='Toe.R')
_m = ob_camel.modifiers.new('Mirror', 'MIRROR')
_m = ob_camel.modifiers.new('Armature', 'ARMATURE')
_m.object = ob_armature
_m.use_deform_preserve_volume = True
_m = ob_camel.modifiers.new('Subsurf', 'SUBSURF')
_m.uv_smooth = 'PRESERVE_CORNERS'
_m.quality = 2
_m.show_only_control_edges = False
ob_plane.location = (0.0, 0.0, 0.0)
ob_plane.scale = (1000.0, 1000.0, 1000.0)
ob_plane.hide_viewport = True
ob_plane.lineart.crease_threshold = 0.0
ob_hemi.location = (2.495, 1.681, 10.89)
ob_hemi.lineart.crease_threshold = 0.0
ob_sun.location = (9.53, 1.415, 8.753)
ob_sun.rotation_euler = (0.712, -0.6014, 2.299)
ob_sun.lock_rotations_4d = False
ob_sun.empty_display_type = 'ARROWS'
ob_sun.color = (0.0, 0.0, 0.0, 0.0)
ob_sun.lineart.crease_threshold = 0.0
ob_camera.location = (12.02, -6.166, 3.476)
ob_camera.rotation_euler = (1.404, 0.0128, 1.145)
ob_camera.lock_rotations_4d = False
ob_camera.empty_display_type = 'ARROWS'
ob_camera.color = (0.0, 0.0, 0.0, 0.0)
ob_camera.display_type = 'WIRE'
ob_camera.lineart.crease_threshold = 0.0

# ---- collection membership
col_collection_1.objects.link(ob_circle)
col_collection_1.objects.link(ob_armature)
col_collection_1.objects.link(ob_camel)
col_collection_1.objects.link(ob_plane)
col_collection_1.objects.link(ob_hemi)
col_collection_1.objects.link(ob_sun)
col_collection_1.objects.link(ob_camera)

# ---- scene / render settings (as saved in the file)
scene.camera = ob_camera
scene.frame_start = 1; scene.frame_end = 99; scene.frame_set(52)
scene.render.engine = 'BLENDER_EEVEE_NEXT'
scene.render.image_settings.file_format = 'TIFF'
scene.render.image_settings.tiff_codec = 'NONE'
scene.render.resolution_x = 96
scene.render.resolution_y = 72
scene.render.fps = 5
scene.render.dither_intensity = 0.0
scene.render.film_transparent = True
scene.render.use_stamp_time = False
scene.render.use_stamp_date = False
scene.render.use_stamp_frame = False
scene.render.use_stamp_camera = False
scene.render.use_stamp_scene = False
scene.render.use_stamp_filename = False
scene.render.use_stamp_render_time = False
scene.render.stamp_background = (0.0, 0.0, 0.0, 0.0)
scene.cycles.use_denoising = False
scene.cycles.samples = 128
scene.cycles.sampling_pattern = 'TABULATED_SOBOL'
scene.cycles.use_adaptive_sampling = False
scene.cycles.use_light_tree = False
scene.cycles.blur_glossy = 0.0
scene.cycles.sample_clamp_indirect = 0.0
scene.view_settings.view_transform = 'Standard'
bpy.context.view_layer.update()
